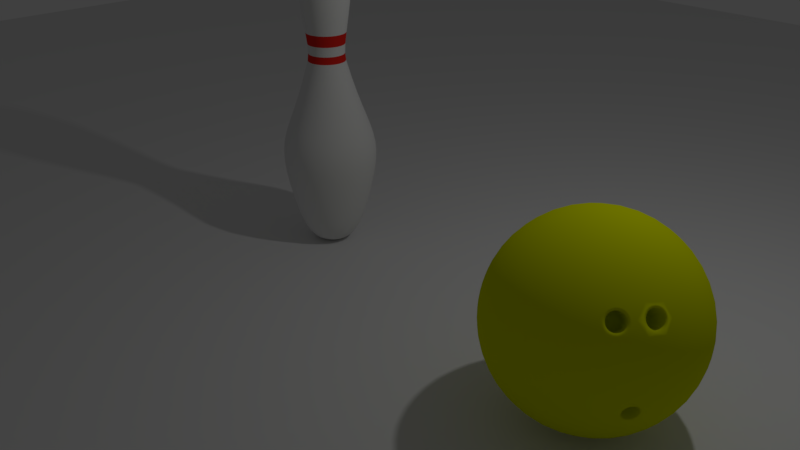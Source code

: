 # Source: Bowling_Alley.blend  (saved by Blender 2.79.0; exported with 4.5.12 LTS)
import bpy
from mathutils import Matrix  # noqa: F401  (used for matrix-valued properties, if any)

bpy.ops.wm.read_factory_settings(use_empty=True)
scene = bpy.context.scene
scene.name = 'Scene'

# ---- collections
col_collection_1 = bpy.data.collections.new('Collection 1'); scene.collection.children.link(col_collection_1)

# ---- materials (node trees are filled in below, after node groups)
mat_pin_001 = bpy.data.materials.new('Pin.001')
mat_pin_001.alpha_threshold = 0.0
mat_pin_001.use_transparent_shadow = False
mat_pin_001.roughness = 0.5
mat_stripe = bpy.data.materials.new('Stripe')
mat_stripe.alpha_threshold = 0.0
mat_stripe.use_transparent_shadow = False
mat_stripe.diffuse_color = (0.8, 0.02366, 0.01574, 1.0)
mat_stripe.roughness = 0.5
mat_bowlingball_001 = bpy.data.materials.new('BowlingBall.001')
mat_bowlingball_001.alpha_threshold = 0.0
mat_bowlingball_001.use_transparent_shadow = False
mat_bowlingball_001.diffuse_color = (0.7281, 0.8, 0.0, 1.0)
mat_bowlingball_001.roughness = 0.5

# ---- material node trees

# ---- world
world_world = bpy.data.worlds.new('World'); scene.world = world_world
world_world.color = (0.05088, 0.05088, 0.05088)
world_world.use_sun_shadow = False
world_world.sun_shadow_jitter_overblur = 0.0
world_world.cycles.sampling_method = 'MANUAL'

# ---- cameras
cam_camera = bpy.data.cameras.new('Camera')
cam_camera.clip_end = 100.0
cam_camera.lens = 35.0
cam_camera.sensor_width = 32.0
cam_camera.sensor_height = 18.0
cam_camera.ortho_scale = 7.314
cam_camera.dof.focus_distance = 0.0
cam_camera.dof.aperture_fstop = 128.0

# ---- lights
light_lamp = bpy.data.lights.new('Lamp', 'POINT')
light_lamp.transmission_factor = 0.0
light_lamp.cutoff_distance = 30.0
light_lamp.energy = 100.0
light_lamp.shadow_buffer_clip_start = 1.001
light_lamp.shadow_soft_size = 0.1
light_lamp.shadow_maximum_resolution = 0.006
light_lamp.use_absolute_resolution = True

# ---- meshes
me_plane = bpy.data.meshes.new('Plane')
me_plane.from_pydata([(-16.0, -16.0, 0.0), (16.0, -16.0, 0.0), (-16.0, 16.0, 0.0), (16.0, 16.0, 0.0)], [], [(0, 1, 3, 2)])
me_plane.use_remesh_preserve_volume = False
me_plane.use_remesh_preserve_attributes = False
me_plane.use_mirror_vertex_groups = False
me_plane.update()
me_cubeziercurve_000 = bpy.data.meshes.new('CUBezierCurve.000')
me_cubeziercurve_000.from_pydata([(9.686e-08, 2.143, -3.874e-07), (0.2198, 2.059, -3.576e-07), (0.2781, 1.963, -3.278e-07), (0.3092, 1.841, -3.278e-07), (0.3187, 1.699, -2.98e-07), (0.3118, 1.544, -2.682e-07), (0.2942, 1.383, -2.682e-07), (0.2712, 1.222, -2.384e-07), (0.2482, 1.069, -2.086e-07), (0.2307, 0.9302, -2.086e-07), (0.2241, 0.8123, -1.788e-07), (0.2339, 0.7221, -1.788e-07), (0.3024, 0.4827, -1.788e-07), (0.3665, 0.2862, -1.788e-07), (0.4248, 0.1246, -1.49e-07), (0.4762, -0.01011, -1.49e-07), (0.5193, -0.1259, -1.49e-07), (0.5529, -0.2308, -1.49e-07), (0.5758, -0.3328, -1.49e-07), (0.5867, -0.44, -1.49e-07), (0.5845, -0.5603, -1.192e-07), (0.5678, -0.7017, -1.192e-07), (0.5354, -0.8723, -1.192e-07), (0.486, -1.08, -1.192e-07), (0.4459, -1.225, -8.941e-08), (0.4061, -1.343, -8.941e-08), (0.3666, -1.438, -5.96e-08), (0.3271, -1.512, -2.98e-08), (0.2876, -1.567, 2.98e-08), (0.2479, -1.606, 5.96e-08), (0.208, -1.633, 8.941e-08), (9.686e-08, -1.657, 2.384e-07), (0.1261, 2.121, 0.0268), (0.215, 2.059, 0.04569), (0.272, 1.963, 0.05781), (0.3025, 1.841, 0.06429), (0.3117, 1.699, 0.06625), (0.305, 1.544, 0.06484), (0.2878, 1.383, 0.06117), (0.2652, 1.222, 0.05638), (0.2427, 1.069, 0.05159), (0.2256, 0.9302, 0.04796), (0.2192, 0.8123, 0.04659), (0.2288, 0.7221, 0.04862), (0.2958, 0.4827, 0.06288), (0.3585, 0.2862, 0.0762), (0.4155, 0.1246, 0.08832), (0.4657, -0.01011, 0.099), (0.5079, -0.1259, 0.108), (0.5408, -0.2308, 0.115), (0.5632, -0.3328, 0.1197), (0.5739, -0.44, 0.122), (0.5717, -0.5603, 0.1215), (0.5554, -0.7017, 0.118), (0.5237, -0.8723, 0.1113), (0.4754, -1.08, 0.1011), (0.4362, -1.225, 0.09271), (0.3973, -1.343, 0.08444), (0.3586, -1.438, 0.07621), (0.3199, -1.512, 0.06801), (0.2813, -1.567, 0.05979), (0.2425, -1.606, 0.05155), (0.2035, -1.633, 0.04325), (0.164, -1.648, 0.03487), (0.1241, -1.656, 0.02638), (0.08352, -1.658, 0.01775), (0.2008, 2.059, 0.08939), (0.254, 1.963, 0.1131), (0.2825, 1.841, 0.1258), (0.2911, 1.699, 0.1296), (0.2849, 1.544, 0.1268), (0.2688, 1.383, 0.1197), (0.2477, 1.222, 0.1103), (0.2267, 1.069, 0.1009), (0.2107, 0.9302, 0.09382), (0.2047, 0.8123, 0.09114), (0.2136, 0.7221, 0.09512), (0.2763, 0.4827, 0.123), (0.3348, 0.2862, 0.1491), (0.3881, 0.1246, 0.1728), (0.435, -0.01011, 0.1937), (0.4744, -0.1259, 0.2112), (0.5051, -0.2308, 0.2249), (0.526, -0.3328, 0.2342), (0.536, -0.44, 0.2387), (0.534, -0.5603, 0.2377), (0.5187, -0.7017, 0.2309), (0.4891, -0.8723, 0.2178), (0.444, -1.08, 0.1977), (0.4074, -1.225, 0.1814), (0.371, -1.343, 0.1652), (0.3349, -1.438, 0.1491), (0.2988, -1.512, 0.133), (0.2627, -1.567, 0.117), (0.2265, -1.606, 0.1008), (0.19, -1.633, 0.08461), (0.1043, 2.121, 0.07576), (0.1778, 2.059, 0.1292), (0.225, 1.963, 0.1634), (0.2502, 1.841, 0.1818), (0.2578, 1.699, 0.1873), (0.2523, 1.544, 0.1833), (0.238, 1.383, 0.1729), (0.2194, 1.222, 0.1594), (0.2008, 1.069, 0.1459), (0.1866, 0.9302, 0.1356), (0.1813, 0.8123, 0.1317), (0.1892, 0.7221, 0.1375), (0.2447, 0.4827, 0.1778), (0.2965, 0.2862, 0.2154), (0.3437, 0.1246, 0.2497), (0.3852, -0.01011, 0.2799), (0.4201, -0.1259, 0.3052), (0.4473, -0.2308, 0.325), (0.4658, -0.3328, 0.3384), (0.4747, -0.44, 0.3449), (0.4729, -0.5603, 0.3436), (0.4593, -0.7017, 0.3337), (0.4331, -0.8723, 0.3147), (0.3932, -1.08, 0.2857), (0.3608, -1.225, 0.2621), (0.3286, -1.343, 0.2387), (0.2966, -1.438, 0.2155), (0.2646, -1.512, 0.1923), (0.2327, -1.567, 0.169), (0.2006, -1.606, 0.1457), (0.1683, -1.633, 0.1223), (0.1357, -1.648, 0.09857), (0.1026, -1.656, 0.07457), (0.1471, 2.059, 0.1633), (0.1861, 1.963, 0.2066), (0.2069, 1.841, 0.2298), (0.2132, 1.699, 0.2368), (0.2087, 1.544, 0.2317), (0.1969, 1.383, 0.2186), (0.1814, 1.222, 0.2015), (0.1661, 1.069, 0.1844), (0.1543, 0.9302, 0.1714), (0.1499, 0.8123, 0.1665), (0.1565, 0.7221, 0.1738), (0.2024, 0.4827, 0.2247), (0.2452, 0.2862, 0.2724), (0.2843, 0.1246, 0.3157), (0.3186, -0.01011, 0.3539), (0.3475, -0.1259, 0.3859), (0.37, -0.2308, 0.4109), (0.3853, -0.3328, 0.4279), (0.3926, -0.44, 0.436), (0.3911, -0.5603, 0.4344), (0.3799, -0.7017, 0.4219), (0.3582, -0.8723, 0.3979), (0.3252, -1.08, 0.3612), (0.2984, -1.225, 0.3314), (0.2718, -1.343, 0.3018), (0.2453, -1.438, 0.2724), (0.2189, -1.512, 0.2431), (0.1924, -1.567, 0.2137), (0.1659, -1.606, 0.1843), (0.1392, -1.633, 0.1546), (0.05713, -1.658, 0.06345), (0.02886, -1.657, 0.03206), (0.06445, 2.121, 0.1116), (0.1099, 2.059, 0.1903), (0.139, 1.963, 0.2408), (0.1546, 1.841, 0.2678), (0.1593, 1.699, 0.276), (0.1559, 1.544, 0.2701), (0.1471, 1.383, 0.2548), (0.1356, 1.222, 0.2348), (0.1241, 1.069, 0.2149), (0.1153, 0.9302, 0.1998), (0.112, 0.8123, 0.1941), (0.1169, 0.7221, 0.2025), (0.1512, 0.4827, 0.2619), (0.1832, 0.2862, 0.3174), (0.2124, 0.1246, 0.3679), (0.2381, -0.01011, 0.4124), (0.2596, -0.1259, 0.4497), (0.2764, -0.2308, 0.4788), (0.2879, -0.3328, 0.4987), (0.2934, -0.44, 0.5081), (0.2922, -0.5603, 0.5062), (0.2839, -0.7017, 0.4917), (0.2677, -0.8723, 0.4637), (0.243, -1.08, 0.4209), (0.223, -1.225, 0.3862), (0.2031, -1.343, 0.3517), (0.1833, -1.438, 0.3175), (0.1635, -1.512, 0.2833), (0.1438, -1.567, 0.2491), (0.124, -1.606, 0.2147), (0.104, -1.633, 0.1802), (0.08385, -1.648, 0.1452), (0.06343, -1.656, 0.1099), (0.06791, 2.059, 0.209), (0.08593, 1.963, 0.2645), (0.09555, 1.841, 0.2941), (0.09847, 1.699, 0.3031), (0.09636, 1.544, 0.2966), (0.09091, 1.383, 0.2798), (0.08379, 1.222, 0.2579), (0.07669, 1.069, 0.236), (0.07128, 0.9302, 0.2194), (0.06924, 0.8123, 0.2131), (0.07227, 0.7221, 0.2224), (0.09346, 0.4827, 0.2876), (0.1133, 0.2862, 0.3486), (0.1313, 0.1246, 0.404), (0.1471, -0.01011, 0.4529), (0.1605, -0.1259, 0.4938), (0.1709, -0.2308, 0.5258), (0.1779, -0.3328, 0.5476), (0.1813, -0.44, 0.558), (0.1806, -0.5603, 0.5559), (0.1755, -0.7017, 0.54), (0.1654, -0.8723, 0.5092), (0.1502, -1.08, 0.4623), (0.1378, -1.225, 0.4241), (0.1255, -1.343, 0.3863), (0.1133, -1.438, 0.3486), (0.1011, -1.512, 0.3111), (0.08887, -1.567, 0.2735), (0.07662, -1.606, 0.2358), (0.06428, -1.633, 0.1978), (0.01347, 2.121, 0.1282), (0.02297, 2.059, 0.2186), (0.02907, 1.963, 0.2765), (0.03232, 1.841, 0.3075), (0.03331, 1.699, 0.3169), (0.0326, 1.544, 0.3101), (0.03075, 1.383, 0.2926), (0.02834, 1.222, 0.2697), (0.02594, 1.069, 0.2468), (0.02411, 0.9302, 0.2294), (0.02342, 0.8123, 0.2228), (0.02445, 0.7221, 0.2326), (0.03161, 0.4827, 0.3008), (0.03831, 0.2862, 0.3645), (0.04441, 0.1246, 0.4225), (0.04977, -0.01011, 0.4735), (0.05428, -0.1259, 0.5164), (0.05779, -0.2308, 0.5499), (0.06019, -0.3328, 0.5726), (0.06133, -0.44, 0.5835), (0.0611, -0.5603, 0.5813), (0.05935, -0.7017, 0.5647), (0.05596, -0.8723, 0.5324), (0.05081, -1.08, 0.4834), (0.04661, -1.225, 0.4435), (0.04245, -1.343, 0.4039), (0.03832, -1.438, 0.3646), (0.03419, -1.512, 0.3253), (0.03006, -1.567, 0.286), (0.02592, -1.606, 0.2466), (0.02174, -1.633, 0.2069), (0.01753, -1.648, 0.1668), (0.01326, -1.656, 0.1262), (0.008925, -1.658, 0.08491), (-0.02297, 2.059, 0.2186), (-0.02907, 1.963, 0.2765), (-0.03232, 1.841, 0.3075), (-0.03331, 1.699, 0.3169), (-0.0326, 1.544, 0.3101), (-0.03075, 1.383, 0.2926), (-0.02834, 1.222, 0.2697), (-0.02594, 1.069, 0.2468), (-0.02411, 0.9302, 0.2294), (-0.02342, 0.8123, 0.2228), (-0.02445, 0.7221, 0.2326), (-0.03161, 0.4827, 0.3008), (-0.03831, 0.2862, 0.3645), (-0.04441, 0.1246, 0.4225), (-0.04977, -0.01011, 0.4735), (-0.05428, -0.1259, 0.5164), (-0.05779, -0.2308, 0.5499), (-0.06019, -0.3328, 0.5726), (-0.06133, -0.44, 0.5835), (-0.0611, -0.5603, 0.5813), (-0.05935, -0.7017, 0.5647), (-0.05596, -0.8723, 0.5324), (-0.05081, -1.08, 0.4834), (-0.04661, -1.225, 0.4435), (-0.04245, -1.343, 0.4039), (-0.03832, -1.438, 0.3646), (-0.03419, -1.512, 0.3253), (-0.03006, -1.567, 0.286), (-0.02592, -1.606, 0.2466), (-0.02174, -1.633, 0.2069), (-0.03983, 2.121, 0.1226), (-0.06791, 2.059, 0.209), (-0.08593, 1.963, 0.2645), (-0.09555, 1.841, 0.2941), (-0.09847, 1.699, 0.3031), (-0.09636, 1.544, 0.2966), (-0.09091, 1.383, 0.2798), (-0.08379, 1.222, 0.2579), (-0.07669, 1.069, 0.236), (-0.07128, 0.9302, 0.2194), (-0.06924, 0.8123, 0.2131), (-0.07227, 0.7221, 0.2224), (-0.09346, 0.4827, 0.2876), (-0.1133, 0.2862, 0.3486), (-0.1313, 0.1246, 0.404), (-0.1471, -0.01011, 0.4529), (-0.1605, -0.1259, 0.4938), (-0.1709, -0.2308, 0.5258), (-0.1779, -0.3328, 0.5476), (-0.1813, -0.44, 0.558), (-0.1806, -0.5603, 0.5559), (-0.1755, -0.7017, 0.54), (-0.1654, -0.8723, 0.5092), (-0.1502, -1.08, 0.4623), (-0.1378, -1.225, 0.4241), (-0.1255, -1.343, 0.3863), (-0.1133, -1.438, 0.3486), (-0.1011, -1.512, 0.3111), (-0.08887, -1.567, 0.2735), (-0.07662, -1.606, 0.2358), (-0.06428, -1.633, 0.1978), (-0.05182, -1.648, 0.1595), (-0.0392, -1.656, 0.1207), (-0.01333, -1.657, 0.04102), (-0.1099, 2.059, 0.1903), (-0.139, 1.963, 0.2408), (-0.1546, 1.841, 0.2678), (-0.1593, 1.699, 0.276), (-0.1559, 1.544, 0.2701), (-0.1471, 1.383, 0.2548), (-0.1356, 1.222, 0.2348), (-0.1241, 1.069, 0.2149), (-0.1153, 0.9302, 0.1998), (-0.112, 0.8123, 0.1941), (-0.1169, 0.7221, 0.2025), (-0.1512, 0.4827, 0.2619), (-0.1832, 0.2862, 0.3174), (-0.2124, 0.1246, 0.3679), (-0.2381, -0.01011, 0.4124), (-0.2596, -0.1259, 0.4497), (-0.2764, -0.2308, 0.4788), (-0.2879, -0.3328, 0.4987), (-0.2934, -0.44, 0.5081), (-0.2922, -0.5603, 0.5062), (-0.2839, -0.7017, 0.4917), (-0.2677, -0.8723, 0.4637), (-0.243, -1.08, 0.4209), (-0.223, -1.225, 0.3862), (-0.2031, -1.343, 0.3517), (-0.1833, -1.438, 0.3175), (-0.1635, -1.512, 0.2833), (-0.1438, -1.567, 0.2491), (-0.124, -1.606, 0.2147), (-0.104, -1.633, 0.1802), (-0.04269, -1.658, 0.07394), (-0.08625, 2.121, 0.09579), (-0.1471, 2.059, 0.1633), (-0.1861, 1.963, 0.2066), (-0.2069, 1.841, 0.2298), (-0.2132, 1.699, 0.2368), (-0.2087, 1.544, 0.2317), (-0.1969, 1.383, 0.2186), (-0.1814, 1.222, 0.2015), (-0.1661, 1.069, 0.1844), (-0.1543, 0.9302, 0.1714), (-0.1499, 0.8123, 0.1665), (-0.1565, 0.7221, 0.1738), (-0.2024, 0.4827, 0.2247), (-0.2452, 0.2862, 0.2724), (-0.2843, 0.1246, 0.3157), (-0.3186, -0.01011, 0.3539), (-0.3475, -0.1259, 0.3859), (-0.37, -0.2308, 0.4109), (-0.3853, -0.3328, 0.4279), (-0.3926, -0.44, 0.436), (-0.3911, -0.5603, 0.4344), (-0.3799, -0.7017, 0.4219), (-0.3582, -0.8723, 0.3979), (-0.3252, -1.08, 0.3612), (-0.2984, -1.225, 0.3314), (-0.2718, -1.343, 0.3018), (-0.2453, -1.438, 0.2724), (-0.2189, -1.512, 0.2431), (-0.1924, -1.567, 0.2137), (-0.1659, -1.606, 0.1843), (-0.1392, -1.633, 0.1546), (-0.1122, -1.648, 0.1246), (-0.08489, -1.656, 0.09428), (-0.1778, 2.059, 0.1292), (-0.225, 1.963, 0.1634), (-0.2502, 1.841, 0.1818), (-0.2578, 1.699, 0.1873), (-0.2523, 1.544, 0.1833), (-0.238, 1.383, 0.1729), (-0.2194, 1.222, 0.1594), (-0.2008, 1.069, 0.1459), (-0.1866, 0.9302, 0.1356), (-0.1813, 0.8123, 0.1317), (-0.1892, 0.7221, 0.1375), (-0.2447, 0.4827, 0.1778), (-0.2965, 0.2862, 0.2154), (-0.3437, 0.1246, 0.2497), (-0.3852, -0.01011, 0.2799), (-0.4201, -0.1259, 0.3052), (-0.4473, -0.2308, 0.325), (-0.4658, -0.3328, 0.3384), (-0.4747, -0.44, 0.3449), (-0.4729, -0.5603, 0.3436), (-0.4593, -0.7017, 0.3337), (-0.4331, -0.8723, 0.3147), (-0.3932, -1.08, 0.2857), (-0.3608, -1.225, 0.2621), (-0.3286, -1.343, 0.2387), (-0.2966, -1.438, 0.2155), (-0.2646, -1.512, 0.1923), (-0.2327, -1.567, 0.169), (-0.2006, -1.606, 0.1457), (-0.1683, -1.633, 0.1223), (-0.1178, 2.121, 0.05243), (-0.2008, 2.059, 0.08939), (-0.254, 1.963, 0.1131), (-0.2825, 1.841, 0.1258), (-0.2911, 1.699, 0.1296), (-0.2849, 1.544, 0.1268), (-0.2688, 1.383, 0.1197), (-0.2477, 1.222, 0.1103), (-0.2267, 1.069, 0.1009), (-0.2107, 0.9302, 0.09382), (-0.2047, 0.8123, 0.09114), (-0.2136, 0.7221, 0.09512), (-0.2763, 0.4827, 0.123), (-0.3348, 0.2862, 0.1491), (-0.3881, 0.1246, 0.1728), (-0.435, -0.01011, 0.1937), (-0.4744, -0.1259, 0.2112), (-0.5051, -0.2308, 0.2249), (-0.526, -0.3328, 0.2342), (-0.536, -0.44, 0.2387), (-0.534, -0.5603, 0.2377), (-0.5187, -0.7017, 0.2309), (-0.4891, -0.8723, 0.2178), (-0.444, -1.08, 0.1977), (-0.4074, -1.225, 0.1814), (-0.371, -1.343, 0.1652), (-0.3349, -1.438, 0.1491), (-0.2988, -1.512, 0.133), (-0.2627, -1.567, 0.117), (-0.2265, -1.606, 0.1008), (-0.19, -1.633, 0.08461), (-0.1532, -1.648, 0.06821), (-0.1159, -1.656, 0.0516), (-0.078, -1.658, 0.03473), (-0.215, 2.059, 0.04569), (-0.272, 1.963, 0.05781), (-0.3025, 1.841, 0.06429), (-0.3117, 1.699, 0.06625), (-0.305, 1.544, 0.06484), (-0.2878, 1.383, 0.06117), (-0.2652, 1.222, 0.05638), (-0.2427, 1.069, 0.05159), (-0.2256, 0.9302, 0.04796), (-0.2192, 0.8123, 0.04659), (-0.2288, 0.7221, 0.04862), (-0.2958, 0.4827, 0.06288), (-0.3585, 0.2862, 0.0762), (-0.4155, 0.1246, 0.08833), (-0.4657, -0.01011, 0.099), (-0.5079, -0.1259, 0.108), (-0.5408, -0.2308, 0.115), (-0.5632, -0.3328, 0.1197), (-0.5739, -0.44, 0.122), (-0.5717, -0.5603, 0.1215), (-0.5554, -0.7017, 0.118), (-0.5237, -0.8723, 0.1113), (-0.4754, -1.08, 0.1011), (-0.4362, -1.225, 0.09271), (-0.3973, -1.343, 0.08444), (-0.3586, -1.438, 0.07621), (-0.3199, -1.512, 0.06801), (-0.2813, -1.567, 0.05979), (-0.2425, -1.606, 0.05155), (-0.2035, -1.633, 0.04325), (-0.04219, -1.657, 0.008969), (-0.1289, 2.121, -4.172e-07), (-0.2198, 2.059, -3.576e-07), (-0.2781, 1.963, -3.576e-07), (-0.3092, 1.841, -4.172e-07), (-0.3187, 1.699, -3.576e-07), (-0.3118, 1.544, -4.47e-07), (-0.2942, 1.383, -2.98e-07), (-0.2712, 1.222, -2.384e-07), (-0.2482, 1.069, -2.086e-07), (-0.2307, 0.9302, -2.384e-07), (-0.2241, 0.8123, -2.086e-07), (-0.2339, 0.7221, -2.086e-07), (-0.3024, 0.4827, -5.96e-08), (-0.3665, 0.2862, -2.98e-08), (-0.4248, 0.1246, -2.98e-08), (-0.4762, -0.01011, 5.96e-08), (-0.5193, -0.1259, 5.96e-08), (-0.5529, -0.2308, 5.96e-08), (-0.5758, -0.3328, 2.384e-07), (-0.5867, -0.44, 2.98e-07), (-0.5845, -0.5603, 2.682e-07), (-0.5678, -0.7017, 2.98e-07), (-0.5354, -0.8723, 3.278e-07), (-0.486, -1.08, 3.874e-07), (-0.4459, -1.225, 3.874e-07), (-0.4061, -1.343, 3.874e-07), (-0.3666, -1.438, 4.47e-07), (-0.3271, -1.512, 3.874e-07), (-0.2876, -1.567, 4.172e-07), (-0.2479, -1.606, 3.874e-07), (-0.208, -1.633, 3.576e-07), (-0.1677, -1.648, 2.98e-07), (-0.1269, -1.656, 2.682e-07), (-0.215, 2.059, -0.04569), (-0.272, 1.963, -0.05781), (-0.3025, 1.841, -0.06429), (-0.3117, 1.699, -0.06625), (-0.305, 1.544, -0.06484), (-0.2878, 1.383, -0.06117), (-0.2652, 1.222, -0.05638), (-0.2427, 1.069, -0.0516), (-0.2256, 0.9302, -0.04796), (-0.2192, 0.8123, -0.04659), (-0.2288, 0.7221, -0.04862), (-0.2958, 0.4827, -0.06288), (-0.3585, 0.2862, -0.0762), (-0.4155, 0.1246, -0.08833), (-0.4658, -0.01011, -0.099), (-0.5079, -0.1259, -0.108), (-0.5408, -0.2308, -0.115), (-0.5632, -0.3328, -0.1197), (-0.5739, -0.44, -0.122), (-0.5717, -0.5603, -0.1215), (-0.5554, -0.7017, -0.118), (-0.5237, -0.8723, -0.1113), (-0.4754, -1.08, -0.1011), (-0.4362, -1.225, -0.09271), (-0.3973, -1.343, -0.08444), (-0.3586, -1.438, -0.07621), (-0.3199, -1.512, -0.06801), (-0.2813, -1.567, -0.05979), (-0.2425, -1.606, -0.05155), (-0.2035, -1.633, -0.04325), (-0.08352, -1.658, -0.01775), (-0.1178, 2.121, -0.05243), (-0.2008, 2.059, -0.08939), (-0.254, 1.963, -0.1131), (-0.2825, 1.841, -0.1258), (-0.2911, 1.699, -0.1296), (-0.2849, 1.544, -0.1268), (-0.2688, 1.383, -0.1197), (-0.2477, 1.222, -0.1103), (-0.2267, 1.069, -0.1009), (-0.2107, 0.9302, -0.09382), (-0.2047, 0.8123, -0.09114), (-0.2136, 0.7221, -0.09512), (-0.2763, 0.4827, -0.123), (-0.3348, 0.2862, -0.1491), (-0.3881, 0.1246, -0.1728), (-0.435, -0.01011, -0.1937), (-0.4744, -0.1259, -0.2112), (-0.5051, -0.2308, -0.2249), (-0.526, -0.3328, -0.2342), (-0.536, -0.44, -0.2387), (-0.534, -0.5603, -0.2377), (-0.5187, -0.7017, -0.2309), (-0.4891, -0.8723, -0.2178), (-0.444, -1.08, -0.1977), (-0.4074, -1.225, -0.1814), (-0.371, -1.343, -0.1652), (-0.3349, -1.438, -0.1491), (-0.2988, -1.512, -0.133), (-0.2627, -1.567, -0.117), (-0.2265, -1.606, -0.1008), (-0.19, -1.633, -0.08461), (-0.1532, -1.648, -0.06821), (-0.1159, -1.656, -0.0516), (-0.1778, 2.059, -0.1292), (-0.225, 1.963, -0.1634), (-0.2502, 1.841, -0.1818), (-0.2578, 1.699, -0.1873), (-0.2523, 1.544, -0.1833), (-0.238, 1.383, -0.1729), (-0.2194, 1.222, -0.1594), (-0.2008, 1.069, -0.1459), (-0.1866, 0.9302, -0.1356), (-0.1813, 0.8123, -0.1317), (-0.1892, 0.7221, -0.1375), (-0.2447, 0.4827, -0.1778), (-0.2965, 0.2862, -0.2154), (-0.3437, 0.1246, -0.2497), (-0.3852, -0.01011, -0.2799), (-0.4201, -0.1259, -0.3052), (-0.4473, -0.2308, -0.325), (-0.4658, -0.3328, -0.3384), (-0.4747, -0.44, -0.3449), (-0.4729, -0.5603, -0.3436), (-0.4593, -0.7017, -0.3337), (-0.4331, -0.8723, -0.3147), (-0.3932, -1.08, -0.2857), (-0.3608, -1.225, -0.2621), (-0.3286, -1.343, -0.2387), (-0.2966, -1.438, -0.2155), (-0.2646, -1.512, -0.1923), (-0.2327, -1.567, -0.169), (-0.2006, -1.606, -0.1457), (-0.1683, -1.633, -0.1223), (-0.08625, 2.121, -0.09579), (-0.1471, 2.059, -0.1633), (-0.1861, 1.963, -0.2066), (-0.2069, 1.841, -0.2298), (-0.2132, 1.699, -0.2368), (-0.2087, 1.544, -0.2317), (-0.1969, 1.383, -0.2186), (-0.1814, 1.222, -0.2015), (-0.1661, 1.069, -0.1844), (-0.1543, 0.9302, -0.1714), (-0.1499, 0.8123, -0.1665), (-0.1565, 0.7221, -0.1738), (-0.2024, 0.4827, -0.2247), (-0.2452, 0.2862, -0.2724), (-0.2843, 0.1246, -0.3157), (-0.3186, -0.01011, -0.3539), (-0.3475, -0.1259, -0.3859), (-0.37, -0.2308, -0.4109), (-0.3853, -0.3328, -0.4279), (-0.3926, -0.44, -0.436), (-0.3911, -0.5603, -0.4344), (-0.3799, -0.7017, -0.4219), (-0.3582, -0.8723, -0.3979), (-0.3252, -1.08, -0.3612), (-0.2984, -1.225, -0.3314), (-0.2718, -1.343, -0.3018), (-0.2453, -1.438, -0.2724), (-0.2189, -1.512, -0.2431), (-0.1924, -1.567, -0.2137), (-0.1659, -1.606, -0.1843), (-0.1392, -1.633, -0.1546), (-0.1122, -1.648, -0.1246), (-0.08489, -1.656, -0.09428), (-0.05713, -1.658, -0.06345), (-0.02886, -1.657, -0.03206), (-0.1099, 2.059, -0.1903), (-0.139, 1.963, -0.2408), (-0.1546, 1.841, -0.2678), (-0.1593, 1.699, -0.276), (-0.1559, 1.544, -0.2701), (-0.1471, 1.383, -0.2548), (-0.1356, 1.222, -0.2348), (-0.1241, 1.069, -0.2149), (-0.1153, 0.9302, -0.1998), (-0.112, 0.8123, -0.1941), (-0.1169, 0.7221, -0.2025), (-0.1512, 0.4827, -0.2619), (-0.1832, 0.2862, -0.3174), (-0.2124, 0.1246, -0.3679), (-0.2381, -0.01011, -0.4124), (-0.2596, -0.1259, -0.4497), (-0.2764, -0.2308, -0.4788), (-0.2879, -0.3328, -0.4987), (-0.2934, -0.44, -0.5081), (-0.2922, -0.5603, -0.5062), (-0.2839, -0.7017, -0.4917), (-0.2677, -0.8723, -0.4637), (-0.243, -1.08, -0.4209), (-0.223, -1.225, -0.3862), (-0.2031, -1.343, -0.3517), (-0.1833, -1.438, -0.3175), (-0.1635, -1.512, -0.2833), (-0.1438, -1.567, -0.2491), (-0.124, -1.606, -0.2147), (-0.104, -1.633, -0.1802), (-0.03983, 2.121, -0.1226), (-0.06791, 2.059, -0.209), (-0.08593, 1.963, -0.2645), (-0.09555, 1.841, -0.2941), (-0.09847, 1.699, -0.3031), (-0.09636, 1.544, -0.2966), (-0.09091, 1.383, -0.2798), (-0.08379, 1.222, -0.2579), (-0.07669, 1.069, -0.236), (-0.07128, 0.9302, -0.2194), (-0.06924, 0.8123, -0.2131), (-0.07227, 0.7221, -0.2224), (-0.09346, 0.4827, -0.2876), (-0.1133, 0.2862, -0.3486), (-0.1313, 0.1246, -0.404), (-0.1471, -0.01011, -0.4529), (-0.1605, -0.1259, -0.4938), (-0.1709, -0.2308, -0.5258), (-0.1779, -0.3328, -0.5476), (-0.1813, -0.44, -0.558), (-0.1806, -0.5603, -0.5559), (-0.1755, -0.7017, -0.54), (-0.1654, -0.8723, -0.5092), (-0.1502, -1.08, -0.4623), (-0.1378, -1.225, -0.4241), (-0.1255, -1.343, -0.3863), (-0.1133, -1.438, -0.3486), (-0.1011, -1.512, -0.3111), (-0.08887, -1.567, -0.2735), (-0.07662, -1.606, -0.2358), (-0.06428, -1.633, -0.1978), (-0.05182, -1.648, -0.1595), (-0.0392, -1.656, -0.1207), (-0.02297, 2.059, -0.2186), (-0.02907, 1.963, -0.2765), (-0.03232, 1.841, -0.3075), (-0.03331, 1.699, -0.3169), (-0.0326, 1.544, -0.3101), (-0.03075, 1.383, -0.2926), (-0.02834, 1.222, -0.2697), (-0.02594, 1.069, -0.2468), (-0.02411, 0.9302, -0.2294), (-0.02342, 0.8123, -0.2228), (-0.02445, 0.7221, -0.2326), (-0.03161, 0.4827, -0.3008), (-0.03831, 0.2862, -0.3645), (-0.04441, 0.1246, -0.4225), (-0.04977, -0.01011, -0.4735), (-0.05428, -0.1259, -0.5164), (-0.05779, -0.2308, -0.5499), (-0.06019, -0.3328, -0.5726), (-0.06133, -0.44, -0.5835), (-0.0611, -0.5603, -0.5813), (-0.05935, -0.7017, -0.5647), (-0.05596, -0.8723, -0.5324), (-0.05081, -1.08, -0.4834), (-0.04661, -1.225, -0.4435), (-0.04245, -1.343, -0.4039), (-0.03832, -1.438, -0.3646), (-0.03419, -1.512, -0.3253), (-0.03006, -1.567, -0.286), (-0.02592, -1.606, -0.2466), (-0.02174, -1.633, -0.2069), (-0.008925, -1.658, -0.08491), (0.01347, 2.121, -0.1282), (0.02297, 2.059, -0.2186), (0.02907, 1.963, -0.2765), (0.03232, 1.841, -0.3075), (0.03331, 1.699, -0.3169), (0.0326, 1.544, -0.3101), (0.03075, 1.383, -0.2926), (0.02834, 1.222, -0.2697), (0.02594, 1.069, -0.2468), (0.02411, 0.9302, -0.2294), (0.02342, 0.8123, -0.2228), (0.02445, 0.7221, -0.2326), (0.03161, 0.4827, -0.3008), (0.03831, 0.2862, -0.3645), (0.04441, 0.1246, -0.4225), (0.04977, -0.01011, -0.4735), (0.05428, -0.1259, -0.5164), (0.05779, -0.2308, -0.5499), (0.06019, -0.3328, -0.5726), (0.06133, -0.44, -0.5835), (0.0611, -0.5603, -0.5813), (0.05935, -0.7017, -0.5647), (0.05596, -0.8723, -0.5324), (0.05081, -1.08, -0.4834), (0.04661, -1.225, -0.4435), (0.04245, -1.343, -0.4039), (0.03832, -1.438, -0.3646), (0.03419, -1.512, -0.3253), (0.03006, -1.567, -0.286), (0.02592, -1.606, -0.2466), (0.02174, -1.633, -0.2069), (0.01753, -1.648, -0.1668), (0.01326, -1.656, -0.1262), (0.06791, 2.059, -0.209), (0.08593, 1.963, -0.2645), (0.09555, 1.841, -0.2941), (0.09847, 1.699, -0.3031), (0.09636, 1.544, -0.2966), (0.09091, 1.383, -0.2798), (0.08379, 1.222, -0.2579), (0.07669, 1.069, -0.236), (0.07128, 0.9302, -0.2194), (0.06924, 0.8123, -0.2131), (0.07227, 0.7221, -0.2224), (0.09346, 0.4827, -0.2876), (0.1133, 0.2862, -0.3486), (0.1313, 0.1246, -0.404), (0.1471, -0.01011, -0.4529), (0.1605, -0.1259, -0.4938), (0.1709, -0.2308, -0.5258), (0.1779, -0.3328, -0.5476), (0.1813, -0.44, -0.558), (0.1806, -0.5603, -0.5559), (0.1755, -0.7017, -0.54), (0.1654, -0.8723, -0.5092), (0.1502, -1.08, -0.4623), (0.1378, -1.225, -0.4241), (0.1255, -1.343, -0.3863), (0.1133, -1.438, -0.3486), (0.1011, -1.512, -0.3111), (0.08887, -1.567, -0.2735), (0.07662, -1.606, -0.2358), (0.06428, -1.633, -0.1978), (0.01333, -1.657, -0.04102), (0.06445, 2.121, -0.1116), (0.1099, 2.059, -0.1903), (0.139, 1.963, -0.2408), (0.1546, 1.841, -0.2678), (0.1593, 1.699, -0.276), (0.1559, 1.544, -0.2701), (0.1471, 1.383, -0.2548), (0.1356, 1.222, -0.2348), (0.1241, 1.069, -0.2149), (0.1153, 0.9302, -0.1998), (0.112, 0.8123, -0.1941), (0.1169, 0.7221, -0.2025), (0.1512, 0.4827, -0.2619), (0.1832, 0.2862, -0.3174), (0.2124, 0.1246, -0.3679), (0.2381, -0.01011, -0.4124), (0.2596, -0.1259, -0.4497), (0.2764, -0.2308, -0.4788), (0.2879, -0.3328, -0.4987), (0.2934, -0.44, -0.5081), (0.2922, -0.5603, -0.5062), (0.2839, -0.7017, -0.4917), (0.2677, -0.8723, -0.4637), (0.243, -1.08, -0.4209), (0.223, -1.225, -0.3862), (0.2031, -1.343, -0.3517), (0.1833, -1.438, -0.3175), (0.1635, -1.512, -0.2833), (0.1438, -1.567, -0.2491), (0.124, -1.606, -0.2147), (0.104, -1.633, -0.1802), (0.08385, -1.648, -0.1452), (0.06343, -1.656, -0.1099), (0.04269, -1.658, -0.07394), (0.1471, 2.059, -0.1633), (0.1861, 1.963, -0.2066), (0.2069, 1.841, -0.2298), (0.2132, 1.699, -0.2368), (0.2087, 1.544, -0.2317), (0.1969, 1.383, -0.2186), (0.1814, 1.222, -0.2015), (0.1661, 1.069, -0.1844), (0.1543, 0.9302, -0.1714), (0.1499, 0.8123, -0.1665), (0.1565, 0.7221, -0.1738), (0.2024, 0.4827, -0.2247), (0.2452, 0.2862, -0.2724), (0.2843, 0.1246, -0.3157), (0.3186, -0.01011, -0.3539), (0.3475, -0.1259, -0.3859), (0.37, -0.2308, -0.4109), (0.3853, -0.3328, -0.4279), (0.3926, -0.44, -0.436), (0.3911, -0.5603, -0.4344), (0.3799, -0.7017, -0.4219), (0.3582, -0.8723, -0.3979), (0.3252, -1.08, -0.3612), (0.2984, -1.225, -0.3314), (0.2718, -1.343, -0.3018), (0.2453, -1.438, -0.2724), (0.2189, -1.512, -0.2431), (0.1924, -1.567, -0.2137), (0.1659, -1.606, -0.1843), (0.1392, -1.633, -0.1546), (0.1043, 2.121, -0.07577), (0.1778, 2.059, -0.1292), (0.225, 1.963, -0.1634), (0.2502, 1.841, -0.1818), (0.2578, 1.699, -0.1873), (0.2523, 1.544, -0.1833), (0.238, 1.383, -0.1729), (0.2194, 1.222, -0.1594), (0.2008, 1.069, -0.1459), (0.1866, 0.9302, -0.1356), (0.1813, 0.8123, -0.1317), (0.1892, 0.7221, -0.1375), (0.2447, 0.4827, -0.1778), (0.2965, 0.2862, -0.2154), (0.3437, 0.1246, -0.2497), (0.3852, -0.01011, -0.2799), (0.4201, -0.1259, -0.3052), (0.4473, -0.2308, -0.325), (0.4658, -0.3328, -0.3384), (0.4747, -0.44, -0.3449), (0.4729, -0.5603, -0.3436), (0.4593, -0.7017, -0.3337), (0.4331, -0.8723, -0.3147), (0.3932, -1.08, -0.2857), (0.3608, -1.225, -0.2621), (0.3286, -1.343, -0.2387), (0.2966, -1.438, -0.2155), (0.2646, -1.512, -0.1923), (0.2327, -1.567, -0.169), (0.2006, -1.606, -0.1457), (0.1683, -1.633, -0.1223), (0.1357, -1.648, -0.09857), (0.1026, -1.656, -0.07457), (0.2008, 2.059, -0.08939), (0.254, 1.963, -0.1131), (0.2825, 1.841, -0.1258), (0.2911, 1.699, -0.1296), (0.2849, 1.544, -0.1268), (0.2688, 1.383, -0.1197), (0.2477, 1.222, -0.1103), (0.2267, 1.069, -0.1009), (0.2107, 0.9302, -0.09382), (0.2047, 0.8123, -0.09114), (0.2136, 0.7221, -0.09512), (0.2763, 0.4827, -0.123), (0.3348, 0.2862, -0.1491), (0.3881, 0.1246, -0.1728), (0.435, -0.01011, -0.1937), (0.4744, -0.1259, -0.2112), (0.5051, -0.2308, -0.2249), (0.526, -0.3328, -0.2342), (0.536, -0.44, -0.2387), (0.534, -0.5603, -0.2377), (0.5187, -0.7017, -0.2309), (0.4891, -0.8723, -0.2178), (0.444, -1.08, -0.1977), (0.4074, -1.225, -0.1814), (0.371, -1.343, -0.1652), (0.3349, -1.438, -0.1491), (0.2988, -1.512, -0.133), (0.2627, -1.567, -0.117), (0.2265, -1.606, -0.1008), (0.19, -1.633, -0.08461), (0.078, -1.658, -0.03473), (0.1261, 2.121, -0.0268), (0.215, 2.059, -0.04569), (0.272, 1.963, -0.05781), (0.3025, 1.841, -0.06429), (0.3117, 1.699, -0.06625), (0.305, 1.544, -0.06484), (0.2878, 1.383, -0.06117), (0.2652, 1.222, -0.05638), (0.2427, 1.069, -0.0516), (0.2256, 0.9302, -0.04796), (0.2192, 0.8123, -0.04659), (0.2288, 0.7221, -0.04862), (0.2958, 0.4827, -0.06288), (0.3585, 0.2862, -0.0762), (0.4155, 0.1246, -0.08833), (0.4658, -0.01011, -0.099), (0.5079, -0.1259, -0.108), (0.5408, -0.2308, -0.115), (0.5632, -0.3328, -0.1197), (0.5739, -0.44, -0.122), (0.5717, -0.5603, -0.1215), (0.5554, -0.7017, -0.118), (0.5237, -0.8723, -0.1113), (0.4754, -1.08, -0.1011), (0.4362, -1.225, -0.09271), (0.3973, -1.343, -0.08444), (0.3586, -1.438, -0.07621), (0.3199, -1.512, -0.06801), (0.2813, -1.567, -0.05979), (0.2425, -1.606, -0.05155), (0.2035, -1.633, -0.04325), (0.164, -1.648, -0.03487), (0.1241, -1.656, -0.02638), (0.04219, -1.657, -0.008968)], [], [(19, 51, 52, 20), (6, 38, 39, 7), (928, 65, 962), (20, 52, 53, 21), (7, 39, 40, 8), (21, 53, 54, 22), (8, 40, 41, 9), (22, 54, 55, 23), (9, 41, 42, 10), (23, 55, 56, 24), (10, 42, 43, 11), (24, 56, 57, 25), (11, 43, 44, 12), (25, 57, 58, 26), (12, 44, 45, 13), (0, 32, 929), (26, 58, 59, 27), (13, 45, 46, 14), (929, 32, 33, 1), (27, 59, 60, 28), (14, 46, 47, 15), (1, 33, 34, 2), (28, 60, 61, 29), (15, 47, 48, 16), (2, 34, 35, 3), (29, 61, 62, 30), (16, 48, 49, 17), (3, 35, 36, 4), (30, 62, 63, 960), (17, 49, 50, 18), (4, 36, 37, 5), (960, 63, 64, 961), (18, 50, 51, 19), (5, 37, 38, 6), (961, 64, 65, 928), (42, 75, 76, 43), (56, 89, 90, 57), (43, 76, 77, 44), (57, 90, 91, 58), (44, 77, 78, 45), (58, 91, 92, 59), (45, 78, 79, 46), (32, 66, 33), (59, 92, 93, 60), (46, 79, 80, 47), (33, 66, 67, 34), (60, 93, 94, 61), (47, 80, 81, 48), (34, 67, 68, 35), (61, 94, 95, 62), (48, 81, 82, 49), (35, 68, 69, 36), (62, 95, 63), (49, 82, 83, 50), (36, 69, 70, 37), (50, 83, 84, 51), (37, 70, 71, 38), (51, 84, 85, 52), (38, 71, 72, 39), (52, 85, 86, 53), (39, 72, 73, 40), (53, 86, 87, 54), (40, 73, 74, 41), (54, 87, 88, 55), (41, 74, 75, 42), (55, 88, 89, 56), (69, 100, 101, 70), (63, 127, 128, 64), (83, 114, 115, 84), (70, 101, 102, 71), (64, 128, 65), (84, 115, 116, 85), (71, 102, 103, 72), (85, 116, 117, 86), (72, 103, 104, 73), (86, 117, 118, 87), (73, 104, 105, 74), (87, 118, 119, 88), (74, 105, 106, 75), (88, 119, 120, 89), (75, 106, 107, 76), (89, 120, 121, 90), (76, 107, 108, 77), (90, 121, 122, 91), (77, 108, 109, 78), (0, 96, 32), (91, 122, 123, 92), (78, 109, 110, 79), (32, 96, 97, 66), (92, 123, 124, 93), (79, 110, 111, 80), (66, 97, 98, 67), (93, 124, 125, 94), (80, 111, 112, 81), (67, 98, 99, 68), (94, 125, 126, 95), (81, 112, 113, 82), (68, 99, 100, 69), (95, 126, 127, 63), (82, 113, 114, 83), (121, 153, 154, 122), (108, 140, 141, 109), (0, 161, 96), (122, 154, 155, 123), (109, 141, 142, 110), (96, 161, 129, 97), (123, 155, 156, 124), (110, 142, 143, 111), (97, 129, 130, 98), (124, 156, 157, 125), (111, 143, 144, 112), (98, 130, 131, 99), (125, 157, 158, 126), (112, 144, 145, 113), (99, 131, 132, 100), (126, 158, 192, 127), (113, 145, 146, 114), (100, 132, 133, 101), (127, 192, 193, 128), (114, 146, 147, 115), (101, 133, 134, 102), (128, 193, 159, 65), (115, 147, 148, 116), (102, 134, 135, 103), (65, 159, 160, 962), (116, 148, 149, 117), (103, 135, 136, 104), (962, 160, 31), (117, 149, 150, 118), (104, 136, 137, 105), (118, 150, 151, 119), (105, 137, 138, 106), (119, 151, 152, 120), (106, 138, 139, 107), (120, 152, 153, 121), (107, 139, 140, 108), (193, 257, 159), (147, 180, 181, 148), (134, 167, 168, 135), (159, 257, 321, 160), (148, 181, 182, 149), (135, 168, 169, 136), (160, 321, 31), (149, 182, 183, 150), (136, 169, 170, 137), (150, 183, 184, 151), (137, 170, 171, 138), (151, 184, 185, 152), (138, 171, 172, 139), (152, 185, 186, 153), (139, 172, 173, 140), (153, 186, 187, 154), (140, 173, 174, 141), (154, 187, 188, 155), (141, 174, 175, 142), (161, 162, 129), (155, 188, 189, 156), (142, 175, 176, 143), (129, 162, 163, 130), (156, 189, 190, 157), (143, 176, 177, 144), (130, 163, 164, 131), (157, 190, 191, 158), (144, 177, 178, 145), (131, 164, 165, 132), (158, 191, 192), (145, 178, 179, 146), (132, 165, 166, 133), (146, 179, 180, 147), (133, 166, 167, 134), (187, 219, 220, 188), (174, 206, 207, 175), (161, 224, 194, 162), (188, 220, 221, 189), (175, 207, 208, 176), (162, 194, 195, 163), (189, 221, 222, 190), (176, 208, 209, 177), (163, 195, 196, 164), (190, 222, 223, 191), (177, 209, 210, 178), (164, 196, 197, 165), (191, 223, 255, 192), (178, 210, 211, 179), (165, 197, 198, 166), (192, 255, 256, 193), (179, 211, 212, 180), (166, 198, 199, 167), (193, 256, 257), (180, 212, 213, 181), (167, 199, 200, 168), (181, 213, 214, 182), (168, 200, 201, 169), (182, 214, 215, 183), (169, 201, 202, 170), (183, 215, 216, 184), (170, 202, 203, 171), (184, 216, 217, 185), (171, 203, 204, 172), (185, 217, 218, 186), (172, 204, 205, 173), (186, 218, 219, 187), (173, 205, 206, 174), (0, 224, 161), (213, 244, 245, 214), (200, 231, 232, 201), (214, 245, 246, 215), (201, 232, 233, 202), (215, 246, 247, 216), (202, 233, 234, 203), (216, 247, 248, 217), (203, 234, 235, 204), (217, 248, 249, 218), (204, 235, 236, 205), (218, 249, 250, 219), (205, 236, 237, 206), (219, 250, 251, 220), (206, 237, 238, 207), (224, 225, 194), (220, 251, 252, 221), (207, 238, 239, 208), (194, 225, 226, 195), (221, 252, 253, 222), (208, 239, 240, 209), (195, 226, 227, 196), (222, 253, 254, 223), (209, 240, 241, 210), (196, 227, 228, 197), (223, 254, 255), (210, 241, 242, 211), (197, 228, 229, 198), (211, 242, 243, 212), (198, 229, 230, 199), (212, 243, 244, 213), (199, 230, 231, 200), (238, 271, 272, 239), (225, 258, 259, 226), (252, 285, 286, 253), (239, 272, 273, 240), (226, 259, 260, 227), (253, 286, 287, 254), (240, 273, 274, 241), (227, 260, 261, 228), (254, 287, 319, 255), (241, 274, 275, 242), (228, 261, 262, 229), (255, 319, 320, 256), (242, 275, 276, 243), (229, 262, 263, 230), (256, 320, 352, 257), (243, 276, 277, 244), (230, 263, 264, 231), (257, 352, 321), (244, 277, 278, 245), (231, 264, 265, 232), (245, 278, 279, 246), (232, 265, 266, 233), (246, 279, 280, 247), (233, 266, 267, 234), (247, 280, 281, 248), (234, 267, 268, 235), (248, 281, 282, 249), (235, 268, 269, 236), (249, 282, 283, 250), (236, 269, 270, 237), (0, 288, 224), (250, 283, 284, 251), (237, 270, 271, 238), (224, 288, 258, 225), (251, 284, 285, 252), (265, 296, 297, 266), (279, 310, 311, 280), (266, 297, 298, 267), (280, 311, 312, 281), (267, 298, 299, 268), (281, 312, 313, 282), (268, 299, 300, 269), (282, 313, 314, 283), (269, 300, 301, 270), (283, 314, 315, 284), (270, 301, 302, 271), (288, 289, 258), (284, 315, 316, 285), (271, 302, 303, 272), (258, 289, 290, 259), (285, 316, 317, 286), (272, 303, 304, 273), (259, 290, 291, 260), (286, 317, 318, 287), (273, 304, 305, 274), (260, 291, 292, 261), (287, 318, 319), (274, 305, 306, 275), (261, 292, 293, 262), (275, 306, 307, 276), (262, 293, 294, 263), (276, 307, 308, 277), (263, 294, 295, 264), (277, 308, 309, 278), (264, 295, 296, 265), (278, 309, 310, 279), (290, 323, 324, 291), (317, 350, 351, 318), (304, 337, 338, 305), (291, 324, 325, 292), (318, 351, 384, 319), (305, 338, 339, 306), (292, 325, 326, 293), (319, 384, 385, 320), (306, 339, 340, 307), (293, 326, 327, 294), (320, 385, 352), (307, 340, 341, 308), (294, 327, 328, 295), (352, 480, 321), (308, 341, 342, 309), (295, 328, 329, 296), (321, 480, 31), (309, 342, 343, 310), (296, 329, 330, 297), (310, 343, 344, 311), (297, 330, 331, 298), (311, 344, 345, 312), (298, 331, 332, 299), (312, 345, 346, 313), (299, 332, 333, 300), (313, 346, 347, 314), (300, 333, 334, 301), (0, 353, 288), (314, 347, 348, 315), (301, 334, 335, 302), (288, 353, 322, 289), (315, 348, 349, 316), (302, 335, 336, 303), (289, 322, 323, 290), (316, 349, 350, 317), (303, 336, 337, 304), (344, 376, 377, 345), (331, 363, 364, 332), (345, 377, 378, 346), (332, 364, 365, 333), (346, 378, 379, 347), (333, 365, 366, 334), (347, 379, 380, 348), (334, 366, 367, 335), (353, 354, 322), (348, 380, 381, 349), (335, 367, 368, 336), (322, 354, 355, 323), (349, 381, 382, 350), (336, 368, 369, 337), (323, 355, 356, 324), (350, 382, 383, 351), (337, 369, 370, 338), (324, 356, 357, 325), (351, 383, 384), (338, 370, 371, 339), (325, 357, 358, 326), (339, 371, 372, 340), (326, 358, 359, 327), (385, 449, 352), (340, 372, 373, 341), (327, 359, 360, 328), (352, 449, 480), (341, 373, 374, 342), (328, 360, 361, 329), (342, 374, 375, 343), (329, 361, 362, 330), (343, 375, 376, 344), (330, 362, 363, 331), (370, 402, 403, 371), (357, 389, 390, 358), (384, 447, 448, 385), (371, 403, 404, 372), (358, 390, 391, 359), (385, 448, 449), (372, 404, 405, 373), (359, 391, 392, 360), (373, 405, 406, 374), (360, 392, 393, 361), (374, 406, 407, 375), (361, 393, 394, 362), (375, 407, 408, 376), (362, 394, 395, 363), (376, 408, 409, 377), (363, 395, 396, 364), (377, 409, 410, 378), (364, 396, 397, 365), (378, 410, 411, 379), (365, 397, 398, 366), (0, 416, 353), (379, 411, 412, 380), (366, 398, 399, 367), (353, 416, 386, 354), (380, 412, 413, 381), (367, 399, 400, 368), (354, 386, 387, 355), (381, 413, 414, 382), (368, 400, 401, 369), (355, 387, 388, 356), (382, 414, 415, 383), (369, 401, 402, 370), (356, 388, 389, 357), (383, 415, 447, 384), (396, 427, 428, 397), (410, 441, 442, 411), (397, 428, 429, 398), (411, 442, 443, 412), (398, 429, 430, 399), (416, 417, 386), (412, 443, 444, 413), (399, 430, 431, 400), (386, 417, 418, 387), (413, 444, 445, 414), (400, 431, 432, 401), (387, 418, 419, 388), (414, 445, 446, 415), (401, 432, 433, 402), (388, 419, 420, 389), (415, 446, 447), (402, 433, 434, 403), (389, 420, 421, 390), (403, 434, 435, 404), (390, 421, 422, 391), (404, 435, 436, 405), (391, 422, 423, 392), (405, 436, 437, 406), (392, 423, 424, 393), (406, 437, 438, 407), (393, 424, 425, 394), (407, 438, 439, 408), (394, 425, 426, 395), (408, 439, 440, 409), (395, 426, 427, 396), (409, 440, 441, 410), (421, 454, 455, 422), (448, 513, 544, 449), (435, 468, 469, 436), (422, 455, 456, 423), (449, 544, 480), (436, 469, 470, 437), (423, 456, 457, 424), (437, 470, 471, 438), (424, 457, 458, 425), (438, 471, 472, 439), (425, 458, 459, 426), (439, 472, 473, 440), (426, 459, 460, 427), (440, 473, 474, 441), (427, 460, 461, 428), (441, 474, 475, 442), (428, 461, 462, 429), (0, 481, 416), (442, 475, 476, 443), (429, 462, 463, 430), (416, 481, 450, 417), (443, 476, 477, 444), (430, 463, 464, 431), (417, 450, 451, 418), (444, 477, 478, 445), (431, 464, 465, 432), (418, 451, 452, 419), (445, 478, 479, 446), (432, 465, 466, 433), (419, 452, 453, 420), (446, 479, 512, 447), (433, 466, 467, 434), (420, 453, 454, 421), (447, 512, 513, 448), (434, 467, 468, 435), (475, 507, 508, 476), (462, 494, 495, 463), (481, 482, 450), (476, 508, 509, 477), (463, 495, 496, 464), (450, 482, 483, 451), (477, 509, 510, 478), (464, 496, 497, 465), (451, 483, 484, 452), (478, 510, 511, 479), (465, 497, 498, 466), (452, 484, 485, 453), (479, 511, 512), (466, 498, 499, 467), (453, 485, 486, 454), (467, 499, 500, 468), (454, 486, 487, 455), (468, 500, 501, 469), (455, 487, 488, 456), (544, 642, 480), (469, 501, 502, 470), (456, 488, 489, 457), (480, 642, 31), (470, 502, 503, 471), (457, 489, 490, 458), (471, 503, 504, 472), (458, 490, 491, 459), (472, 504, 505, 473), (459, 491, 492, 460), (473, 505, 506, 474), (460, 492, 493, 461), (474, 506, 507, 475), (461, 493, 494, 462), (501, 533, 534, 502), (488, 520, 521, 489), (502, 534, 535, 503), (489, 521, 522, 490), (503, 535, 536, 504), (490, 522, 523, 491), (504, 536, 537, 505), (491, 523, 524, 492), (505, 537, 538, 506), (492, 524, 525, 493), (506, 538, 539, 507), (493, 525, 526, 494), (0, 545, 481), (507, 539, 540, 508), (494, 526, 527, 495), (481, 545, 514, 482), (508, 540, 541, 509), (495, 527, 528, 496), (482, 514, 515, 483), (509, 541, 542, 510), (496, 528, 529, 497), (483, 515, 516, 484), (510, 542, 543, 511), (497, 529, 530, 498), (484, 516, 517, 485), (511, 543, 576, 512), (498, 530, 531, 499), (485, 517, 518, 486), (512, 576, 577, 513), (499, 531, 532, 500), (486, 518, 519, 487), (513, 577, 544), (500, 532, 533, 501), (487, 519, 520, 488), (540, 572, 573, 541), (527, 559, 560, 528), (514, 546, 547, 515), (541, 573, 574, 542), (528, 560, 561, 529), (515, 547, 548, 516), (542, 574, 575, 543), (529, 561, 562, 530), (516, 548, 549, 517), (543, 575, 576), (530, 562, 563, 531), (517, 549, 550, 518), (531, 563, 564, 532), (518, 550, 551, 519), (577, 641, 544), (532, 564, 565, 533), (519, 551, 552, 520), (544, 641, 642), (533, 565, 566, 534), (520, 552, 553, 521), (534, 566, 567, 535), (521, 553, 554, 522), (535, 567, 568, 536), (522, 554, 555, 523), (536, 568, 569, 537), (523, 555, 556, 524), (537, 569, 570, 538), (524, 556, 557, 525), (538, 570, 571, 539), (525, 557, 558, 526), (539, 571, 572, 540), (526, 558, 559, 527), (545, 546, 514), (566, 598, 599, 567), (553, 585, 586, 554), (567, 599, 600, 568), (554, 586, 587, 555), (568, 600, 601, 569), (555, 587, 588, 556), (569, 601, 602, 570), (556, 588, 589, 557), (570, 602, 603, 571), (557, 589, 590, 558), (0, 608, 545), (571, 603, 604, 572), (558, 590, 591, 559), (545, 608, 578, 546), (572, 604, 605, 573), (559, 591, 592, 560), (546, 578, 579, 547), (573, 605, 606, 574), (560, 592, 593, 561), (547, 579, 580, 548), (574, 606, 607, 575), (561, 593, 594, 562), (548, 580, 581, 549), (575, 607, 639, 576), (562, 594, 595, 563), (549, 581, 582, 550), (576, 639, 640, 577), (563, 595, 596, 564), (550, 582, 583, 551), (577, 640, 641), (564, 596, 597, 565), (551, 583, 584, 552), (565, 597, 598, 566), (552, 584, 585, 553), (592, 623, 624, 593), (579, 610, 611, 580), (606, 637, 638, 607), (593, 624, 625, 594), (580, 611, 612, 581), (607, 638, 639), (594, 625, 626, 595), (581, 612, 613, 582), (595, 626, 627, 596), (582, 613, 614, 583), (596, 627, 628, 597), (583, 614, 615, 584), (597, 628, 629, 598), (584, 615, 616, 585), (598, 629, 630, 599), (585, 616, 617, 586), (599, 630, 631, 600), (586, 617, 618, 587), (600, 631, 632, 601), (587, 618, 619, 588), (601, 632, 633, 602), (588, 619, 620, 589), (602, 633, 634, 603), (589, 620, 621, 590), (603, 634, 635, 604), (590, 621, 622, 591), (608, 609, 578), (604, 635, 636, 605), (591, 622, 623, 592), (578, 609, 610, 579), (605, 636, 637, 606), (617, 651, 652, 618), (631, 665, 666, 632), (618, 652, 653, 619), (632, 666, 667, 633), (619, 653, 654, 620), (633, 667, 668, 634), (620, 654, 655, 621), (634, 668, 669, 635), (621, 655, 656, 622), (608, 643, 609), (635, 669, 670, 636), (622, 656, 657, 623), (609, 643, 644, 610), (636, 670, 671, 637), (623, 657, 658, 624), (610, 644, 645, 611), (637, 671, 672, 638), (624, 658, 659, 625), (611, 645, 646, 612), (638, 672, 639), (625, 659, 660, 626), (612, 646, 647, 613), (626, 660, 661, 627), (613, 647, 648, 614), (627, 661, 662, 628), (614, 648, 649, 615), (628, 662, 663, 629), (615, 649, 650, 616), (629, 663, 664, 630), (616, 650, 651, 617), (630, 664, 665, 631), (645, 676, 677, 646), (672, 703, 704, 639), (659, 690, 691, 660), (646, 677, 678, 647), (639, 704, 705, 640), (660, 691, 692, 661), (647, 678, 679, 648), (640, 705, 641), (661, 692, 693, 662), (648, 679, 680, 649), (662, 693, 694, 663), (649, 680, 681, 650), (663, 694, 695, 664), (650, 681, 682, 651), (664, 695, 696, 665), (651, 682, 683, 652), (665, 696, 697, 666), (652, 683, 684, 653), (666, 697, 698, 667), (653, 684, 685, 654), (667, 698, 699, 668), (654, 685, 686, 655), (0, 673, 608), (668, 699, 700, 669), (655, 686, 687, 656), (608, 673, 674, 643), (669, 700, 701, 670), (656, 687, 688, 657), (643, 674, 675, 644), (670, 701, 702, 671), (657, 688, 689, 658), (644, 675, 676, 645), (671, 702, 703, 672), (658, 689, 690, 659), (697, 729, 730, 698), (684, 716, 717, 685), (698, 730, 731, 699), (685, 717, 718, 686), (699, 731, 732, 700), (686, 718, 719, 687), (673, 706, 674), (700, 732, 733, 701), (687, 719, 720, 688), (674, 706, 707, 675), (701, 733, 734, 702), (688, 720, 721, 689), (675, 707, 708, 676), (702, 734, 735, 703), (689, 721, 722, 690), (676, 708, 709, 677), (703, 735, 704), (690, 722, 723, 691), (677, 709, 710, 678), (691, 723, 724, 692), (678, 710, 711, 679), (705, 736, 641), (692, 724, 725, 693), (679, 711, 712, 680), (641, 736, 642), (693, 725, 726, 694), (680, 712, 713, 681), (694, 726, 727, 695), (681, 713, 714, 682), (695, 727, 728, 696), (682, 714, 715, 683), (696, 728, 729, 697), (683, 715, 716, 684), (723, 755, 756, 724), (710, 742, 743, 711), (705, 769, 736), (724, 756, 757, 725), (711, 743, 744, 712), (725, 757, 758, 726), (712, 744, 745, 713), (726, 758, 759, 727), (713, 745, 746, 714), (727, 759, 760, 728), (714, 746, 747, 715), (728, 760, 761, 729), (715, 747, 748, 716), (729, 761, 762, 730), (716, 748, 749, 717), (730, 762, 763, 731), (717, 749, 750, 718), (0, 737, 673), (731, 763, 764, 732), (718, 750, 751, 719), (673, 737, 738, 706), (732, 764, 765, 733), (719, 751, 752, 720), (706, 738, 739, 707), (733, 765, 766, 734), (720, 752, 753, 721), (707, 739, 740, 708), (734, 766, 767, 735), (721, 753, 754, 722), (708, 740, 741, 709), (735, 767, 768, 704), (722, 754, 755, 723), (709, 741, 742, 710), (704, 768, 769, 705), (753, 785, 786, 754), (740, 772, 773, 741), (767, 799, 768), (754, 786, 787, 755), (741, 773, 774, 742), (755, 787, 788, 756), (742, 774, 775, 743), (756, 788, 789, 757), (743, 775, 776, 744), (736, 800, 642), (757, 789, 790, 758), (744, 776, 777, 745), (642, 800, 31), (758, 790, 791, 759), (745, 777, 778, 746), (759, 791, 792, 760), (746, 778, 779, 747), (760, 792, 793, 761), (747, 779, 780, 748), (761, 793, 794, 762), (748, 780, 781, 749), (762, 794, 795, 763), (749, 781, 782, 750), (763, 795, 796, 764), (750, 782, 783, 751), (737, 770, 738), (764, 796, 797, 765), (751, 783, 784, 752), (738, 770, 771, 739), (765, 797, 798, 766), (752, 784, 785, 753), (739, 771, 772, 740), (766, 798, 799, 767), (779, 811, 812, 780), (793, 825, 826, 794), (780, 812, 813, 781), (794, 826, 827, 795), (781, 813, 814, 782), (0, 801, 737), (795, 827, 828, 796), (782, 814, 815, 783), (737, 801, 802, 770), (796, 828, 829, 797), (783, 815, 816, 784), (770, 802, 803, 771), (797, 829, 830, 798), (784, 816, 817, 785), (771, 803, 804, 772), (798, 830, 831, 799), (785, 817, 818, 786), (772, 804, 805, 773), (799, 831, 832, 768), (786, 818, 819, 787), (773, 805, 806, 774), (768, 832, 833, 769), (787, 819, 820, 788), (774, 806, 807, 775), (769, 833, 834, 736), (788, 820, 821, 789), (775, 807, 808, 776), (736, 834, 800), (789, 821, 822, 790), (776, 808, 809, 777), (790, 822, 823, 791), (777, 809, 810, 778), (791, 823, 824, 792), (778, 810, 811, 779), (792, 824, 825, 793), (805, 838, 839, 806), (819, 852, 853, 820), (806, 839, 840, 807), (820, 853, 854, 821), (807, 840, 841, 808), (821, 854, 855, 822), (808, 841, 842, 809), (822, 855, 856, 823), (809, 842, 843, 810), (823, 856, 857, 824), (810, 843, 844, 811), (824, 857, 858, 825), (811, 844, 845, 812), (825, 858, 859, 826), (812, 845, 846, 813), (826, 859, 860, 827), (813, 846, 847, 814), (827, 860, 861, 828), (814, 847, 848, 815), (801, 835, 802), (828, 861, 862, 829), (815, 848, 849, 816), (802, 835, 836, 803), (829, 862, 863, 830), (816, 849, 850, 817), (803, 836, 837, 804), (830, 863, 864, 831), (817, 850, 851, 818), (804, 837, 838, 805), (831, 864, 832), (818, 851, 852, 819), (859, 890, 891, 860), (846, 877, 878, 847), (0, 865, 801), (860, 891, 892, 861), (847, 878, 879, 848), (801, 865, 866, 835), (861, 892, 893, 862), (848, 879, 880, 849), (835, 866, 867, 836), (862, 893, 894, 863), (849, 880, 881, 850), (836, 867, 868, 837), (863, 894, 895, 864), (850, 881, 882, 851), (837, 868, 869, 838), (864, 895, 896, 832), (851, 882, 883, 852), (838, 869, 870, 839), (832, 896, 897, 833), (852, 883, 884, 853), (839, 870, 871, 840), (833, 897, 834), (853, 884, 885, 854), (840, 871, 872, 841), (854, 885, 886, 855), (841, 872, 873, 842), (855, 886, 887, 856), (842, 873, 874, 843), (856, 887, 888, 857), (843, 874, 875, 844), (857, 888, 889, 858), (844, 875, 876, 845), (858, 889, 890, 859), (845, 876, 877, 846), (884, 916, 917, 885), (871, 903, 904, 872), (834, 928, 800), (885, 917, 918, 886), (872, 904, 905, 873), (886, 918, 919, 887), (873, 905, 906, 874), (887, 919, 920, 888), (874, 906, 907, 875), (888, 920, 921, 889), (875, 907, 908, 876), (889, 921, 922, 890), (876, 908, 909, 877), (890, 922, 923, 891), (877, 909, 910, 878), (891, 923, 924, 892), (878, 910, 911, 879), (865, 898, 866), (892, 924, 925, 893), (879, 911, 912, 880), (866, 898, 899, 867), (893, 925, 926, 894), (880, 912, 913, 881), (867, 899, 900, 868), (894, 926, 927, 895), (881, 913, 914, 882), (868, 900, 901, 869), (895, 927, 896), (882, 914, 915, 883), (869, 901, 902, 870), (883, 915, 916, 884), (870, 902, 903, 871), (897, 928, 834), (910, 942, 943, 911), (865, 929, 930, 898), (924, 956, 957, 925), (911, 943, 944, 912), (898, 930, 931, 899), (925, 957, 958, 926), (912, 944, 945, 913), (899, 931, 932, 900), (926, 958, 959, 927), (913, 945, 946, 914), (900, 932, 933, 901), (927, 959, 960, 896), (914, 946, 947, 915), (901, 933, 934, 902), (896, 960, 961, 897), (915, 947, 948, 916), (902, 934, 935, 903), (897, 961, 928), (916, 948, 949, 917), (903, 935, 936, 904), (928, 962, 800), (917, 949, 950, 918), (904, 936, 937, 905), (800, 962, 31), (918, 950, 951, 919), (905, 937, 938, 906), (919, 951, 952, 920), (906, 938, 939, 907), (920, 952, 953, 921), (907, 939, 940, 908), (921, 953, 954, 922), (908, 940, 941, 909), (922, 954, 955, 923), (909, 941, 942, 910), (0, 929, 865), (923, 955, 956, 924), (936, 7, 8, 937), (950, 21, 22, 951), (937, 8, 9, 938), (951, 22, 23, 952), (938, 9, 10, 939), (952, 23, 24, 953), (939, 10, 11, 940), (953, 24, 25, 954), (940, 11, 12, 941), (954, 25, 26, 955), (941, 12, 13, 942), (955, 26, 27, 956), (942, 13, 14, 943), (929, 1, 930), (956, 27, 28, 957), (943, 14, 15, 944), (930, 1, 2, 931), (957, 28, 29, 958), (944, 15, 16, 945), (931, 2, 3, 932), (958, 29, 30, 959), (945, 16, 17, 946), (932, 3, 4, 933), (959, 30, 960), (946, 17, 18, 947), (933, 4, 5, 934), (947, 18, 19, 948), (934, 5, 6, 935), (948, 19, 20, 949), (935, 6, 7, 936), (949, 20, 21, 950)])
me_cubeziercurve_000.polygons.foreach_set('use_smooth', [True] * 1000)
me_cubeziercurve_000.polygons.foreach_set('material_index', [0, 0, 0, 0, 0, 0, 1, 0, 0, 0, 1, 0, 0, 0, 0, 0, 0, 0, 0, 0, 0, 0, 0, 0, 0, 0, 0, 0, 0, 0, 0, 0, 0, 0, 0, 1, 0, 0, 0, 0, 0, 0, 0, 0, 0, 0, 0, 0, 0, 0, 0, 0, 0, 0, 0, 0, 0, 0, 0, 0, 0, 0, 1, 0, 0, 0, 0, 0, 0, 0, 0, 0, 0, 0, 0, 0, 1, 0, 0, 0, 1, 0, 0, 0, 0, 0, 0, 0, 0, 0, 0, 0, 0, 0, 0, 0, 0, 0, 0, 0, 0, 0, 0, 0, 0, 0, 0, 0, 0, 0, 0, 0, 0, 0, 0, 0, 0, 0, 0, 0, 0, 0, 0, 0, 0, 0, 0, 0, 0, 1, 0, 0, 0, 1, 0, 0, 0, 0, 0, 0, 0, 0, 0, 0, 1, 0, 0, 0, 1, 0, 0, 0, 0, 0, 0, 0, 0, 0, 0, 0, 0, 0, 0, 0, 0, 0, 0, 0, 0, 0, 0, 0, 0, 0, 0, 0, 0, 0, 0, 0, 0, 0, 0, 0, 0, 0, 0, 0, 0, 0, 0, 0, 0, 0, 1, 0, 0, 0, 1, 0, 0, 0, 0, 0, 0, 0, 0, 1, 0, 0, 0, 1, 0, 0, 0, 0, 0, 0, 0, 0, 0, 0, 0, 0, 0, 0, 0, 0, 0, 0, 0, 0, 0, 0, 0, 0, 0, 0, 0, 0, 0, 0, 0, 0, 0, 0, 0, 0, 0, 0, 0, 0, 0, 0, 0, 0, 1, 0, 0, 0, 1, 0, 0, 0, 0, 0, 0, 0, 0, 0, 1, 0, 0, 0, 1, 0, 0, 0, 0, 0, 0, 0, 0, 0, 0, 0, 0, 0, 0, 0, 0, 0, 0, 0, 0, 0, 0, 0, 0, 0, 0, 0, 0, 0, 0, 0, 0, 0, 0, 0, 0, 0, 0, 0, 0, 0, 0, 0, 0, 1, 0, 0, 0, 1, 0, 0, 0, 0, 0, 0, 0, 0, 0, 0, 0, 0, 0, 0, 1, 0, 0, 0, 0, 0, 0, 0, 0, 0, 0, 0, 0, 0, 0, 0, 0, 0, 0, 0, 0, 0, 0, 0, 0, 0, 0, 0, 0, 1, 0, 0, 0, 0, 0, 0, 0, 0, 0, 0, 0, 0, 0, 1, 0, 0, 0, 1, 0, 0, 0, 0, 0, 0, 0, 0, 0, 0, 0, 0, 0, 0, 0, 0, 0, 0, 0, 0, 0, 0, 0, 0, 0, 0, 0, 0, 0, 0, 0, 0, 0, 0, 0, 0, 0, 0, 0, 0, 0, 0, 0, 1, 0, 0, 0, 1, 0, 0, 0, 0, 0, 0, 0, 0, 0, 1, 0, 0, 0, 1, 0, 0, 0, 0, 0, 0, 0, 0, 0, 0, 0, 0, 0, 0, 0, 0, 0, 0, 0, 0, 0, 0, 0, 0, 0, 0, 0, 0, 0, 0, 0, 0, 0, 0, 0, 0, 0, 0, 0, 0, 0, 0, 0, 0, 0, 0, 1, 0, 0, 0, 1, 0, 0, 0, 0, 0, 0, 0, 1, 0, 0, 0, 1, 0, 0, 0, 0, 0, 0, 0, 0, 0, 0, 0, 0, 0, 0, 0, 0, 0, 0, 0, 0, 0, 0, 0, 0, 0, 0, 0, 0, 0, 0, 0, 0, 0, 0, 0, 0, 0, 0, 0, 0, 0, 0, 0, 0, 0, 0, 0, 1, 0, 0, 0, 1, 0, 0, 0, 0, 0, 0, 0, 0, 1, 0, 0, 0, 1, 0, 0, 0, 0, 0, 0, 0, 0, 0, 0, 0, 0, 0, 0, 0, 0, 0, 0, 0, 0, 0, 0, 0, 0, 0, 0, 0, 0, 0, 0, 0, 0, 0, 0, 0, 0, 0, 0, 0, 0, 0, 0, 0, 1, 0, 0, 0, 1, 0, 0, 0, 0, 0, 0, 0, 0, 0, 0, 0, 0, 0, 1, 0, 0, 0, 0, 0, 0, 0, 0, 0, 0, 0, 0, 0, 0, 0, 0, 0, 0, 0, 0, 0, 0, 0, 0, 0, 0, 1, 0, 0, 0, 0, 0, 0, 0, 0, 0, 0, 0, 0, 0, 0, 1, 0, 0, 0, 1, 0, 0, 0, 0, 0, 0, 0, 0, 0, 0, 0, 0, 0, 0, 0, 0, 0, 0, 0, 0, 0, 0, 0, 0, 0, 0, 0, 0, 0, 0, 0, 0, 0, 0, 0, 0, 0, 0, 0, 0, 0, 0, 0, 0, 1, 0, 0, 0, 1, 0, 0, 0, 0, 0, 0, 0, 0, 1, 0, 0, 0, 1, 0, 0, 0, 0, 0, 0, 0, 0, 0, 0, 0, 0, 0, 0, 0, 0, 0, 0, 0, 0, 0, 0, 0, 0, 0, 0, 0, 0, 0, 0, 0, 0, 0, 0, 0, 1, 0, 0, 0, 1, 0, 0, 0, 0, 0, 0, 0, 0, 0, 0, 0, 0, 0, 0, 1, 0, 0, 0, 0, 0, 0, 0, 0, 0, 0, 0, 0, 0, 0, 0, 0, 0, 0, 0, 0, 0, 0, 0, 0, 0, 0, 0, 0, 0, 0, 1, 0, 0, 0, 0, 0, 0, 0, 0, 0, 0, 0, 1, 0, 0, 0, 1, 0, 0, 0, 0, 0, 0, 0, 0, 0, 0, 0, 0, 0, 0, 0, 0, 0, 0, 0, 0, 0, 0, 0, 0, 0, 0, 0, 0, 0, 0, 0, 0, 0, 0, 0, 0, 0, 0, 0, 0, 0, 0, 0, 0, 0, 1, 0, 0, 0, 1, 0, 0, 0, 0, 0, 0, 0, 0, 1, 0, 0, 0, 1, 0, 0, 0, 0, 0, 0, 0, 0, 0, 0, 0, 0, 0, 0, 0, 0, 0, 0, 0, 0, 0, 0, 0, 0, 0, 0, 0, 0, 0, 0, 0, 0, 0, 0, 0, 0, 0, 0, 0, 0, 0, 0, 0, 0, 0, 0, 0, 1, 0, 0, 0, 1, 0, 0, 0, 0, 0, 0, 0, 0, 1, 0, 0, 0, 1, 0, 0, 0, 0, 0, 0, 0, 0, 0, 0, 0, 0, 0, 0, 0, 0, 0, 0, 0, 0, 0, 0, 0, 0])
me_cubeziercurve_000.materials.append(mat_pin_001)
me_cubeziercurve_000.materials.append(mat_stripe)
me_cubeziercurve_000.use_remesh_preserve_volume = False
me_cubeziercurve_000.use_remesh_preserve_attributes = False
me_cubeziercurve_000.use_mirror_vertex_groups = False
me_cubeziercurve_000.update()
me_icosphere_000 = bpy.data.meshes.new('Icosphere.000')
me_icosphere_000.from_pydata([(0.0, 0.0, -1.0), (0.7236, -0.5257, -0.4472), (-0.2764, -0.8506, -0.4472), (-0.8944, 0.0, -0.4472), (-0.2764, 0.8506, -0.4472), (0.7236, 0.5257, -0.4472), (0.2764, -0.8506, 0.4472), (-0.7236, -0.5257, 0.4472), (-0.7236, 0.5257, 0.4472), (0.2764, 0.8506, 0.4472), (0.8944, 0.0, 0.4472), (0.0, 0.0, 1.0), (-0.2579, -0.7939, -0.5507), (-0.2328, -0.7166, -0.6575), (-0.2007, -0.6177, -0.7604), (-0.1625, -0.5, -0.8507), (-0.1204, -0.3706, -0.921), (-0.07761, -0.2389, -0.9679), (-0.03685, -0.1134, -0.9929), (0.09647, -0.07009, -0.9929), (0.2032, -0.1476, -0.9679), (0.3153, -0.229, -0.921), (0.4253, -0.309, -0.8507), (0.5254, -0.3817, -0.7604), (0.6095, -0.4429, -0.6575), (0.6753, -0.4906, -0.5507), (0.6385, -0.604, -0.477), (0.5319, -0.6817, -0.5023), (0.405, -0.7523, -0.5196), (0.2629, -0.809, -0.5257), (0.1146, -0.8467, -0.5196), (-0.02964, -0.8642, -0.5023), (-0.1615, -0.864, -0.477), (0.7718, 0.4205, -0.477), (0.8127, 0.2952, -0.5023), (0.8407, 0.1527, -0.5196), (0.8506, -1.752e-08, -0.5257), (0.8407, -0.1527, -0.5196), (0.8127, -0.2952, -0.5023), (0.7718, -0.4205, -0.477), (0.09647, 0.07009, -0.9929), (0.2032, 0.1476, -0.9679), (0.3153, 0.229, -0.921), (0.4253, 0.309, -0.8507), (0.5254, 0.3817, -0.7604), (0.6095, 0.4429, -0.6575), (0.6753, 0.4906, -0.5507), (-0.8347, 0.0, -0.5507), (-0.7534, 0.0, -0.6575), (-0.6495, 0.0, -0.7604), (-0.5257, 0.0, -0.8507), (-0.3897, 0.0, -0.921), (-0.2511, 0.0, -0.9679), (-0.1192, 0.0, -0.9929), (-0.3772, -0.7939, -0.477), (-0.484, -0.7166, -0.5023), (-0.5904, -0.6177, -0.5196), (-0.6882, -0.5, -0.5257), (-0.7699, -0.3706, -0.5196), (-0.8311, -0.2389, -0.5023), (-0.8716, -0.1134, -0.477), (-0.2579, 0.7939, -0.5507), (-0.2328, 0.7166, -0.6575), (-0.2007, 0.6177, -0.7604), (-0.1625, 0.5, -0.8507), (-0.1204, 0.3706, -0.921), (-0.07761, 0.2389, -0.9679), (-0.03685, 0.1134, -0.9929), (-0.8716, 0.1134, -0.477), (-0.8311, 0.2389, -0.5023), (-0.7699, 0.3706, -0.5196), (-0.6882, 0.5, -0.5257), (-0.5904, 0.6177, -0.5196), (-0.484, 0.7166, -0.5023), (-0.3772, 0.7939, -0.477), (-0.1615, 0.864, -0.477), (-0.02964, 0.8642, -0.5023), (0.1146, 0.8467, -0.5196), (0.2629, 0.809, -0.5257), (0.405, 0.7523, -0.5196), (0.5319, 0.6817, -0.5023), (0.6385, 0.604, -0.477), (0.9312, -0.07009, 0.3577), (0.9566, -0.1476, 0.2511), (0.9647, -0.229, 0.1299), (0.9511, -0.309, -8.759e-09), (0.9151, -0.3817, -0.1299), (0.8371, -0.481, -0.2501), (0.7935, -0.5079, -0.3317), (0.7945, 0.4906, -0.3577), (0.8607, 0.4429, -0.2512), (0.9151, 0.3817, -0.1299), (0.9511, 0.309, 8.759e-09), (0.9647, 0.229, 0.1299), (0.9566, 0.1476, 0.2511), (0.9312, 0.07009, 0.3577), (0.2211, -0.9073, 0.3577), (0.1552, -0.9554, 0.2512), (0.08028, -0.9883, 0.1299), (-8.759e-09, -1.0, -8.759e-09), (-0.08028, -0.9883, -0.1299), (-0.1552, -0.9554, -0.2512), (-0.2211, -0.9073, -0.3577), (0.7283, -0.5977, -0.3317), (0.7161, -0.6475, -0.2501), (0.6458, -0.7523, -0.1299), (0.5878, -0.809, 8.759e-09), (0.5159, -0.8467, 0.1299), (0.436, -0.8642, 0.2512), (0.3544, -0.864, 0.3577), (-0.7945, -0.4906, 0.3577), (-0.8607, -0.4429, 0.2512), (-0.9151, -0.3817, 0.1299), (-0.9511, -0.309, -8.759e-09), (-0.9647, -0.229, -0.1299), (-0.9566, -0.1476, -0.2511), (-0.9312, -0.07009, -0.3577), (-0.3544, -0.864, -0.3577), (-0.436, -0.8642, -0.2512), (-0.5159, -0.8467, -0.1299), (-0.5878, -0.809, 8.759e-09), (-0.6458, -0.7523, 0.1299), (-0.6872, -0.6817, 0.2512), (-0.7122, -0.604, 0.3577), (-0.7122, 0.604, 0.3577), (-0.6872, 0.6817, 0.2512), (-0.6458, 0.7523, 0.1299), (-0.5878, 0.809, -8.759e-09), (-0.5159, 0.8467, -0.1299), (-0.436, 0.8642, -0.2512), (-0.3544, 0.864, -0.3577), (-0.9312, 0.07009, -0.3577), (-0.9566, 0.1476, -0.2511), (-0.9647, 0.229, -0.1299), (-0.9511, 0.309, 8.759e-09), (-0.9151, 0.3817, 0.1299), (-0.8607, 0.4429, 0.2512), (-0.7945, 0.4906, 0.3577), (0.3544, 0.864, 0.3577), (0.436, 0.8642, 0.2512), (0.5159, 0.8467, 0.1299), (0.5878, 0.809, -8.759e-09), (0.6458, 0.7523, -0.1299), (0.6872, 0.6817, -0.2512), (0.7122, 0.604, -0.3577), (-0.2211, 0.9073, -0.3577), (-0.1552, 0.9554, -0.2512), (-0.08028, 0.9883, -0.1299), (8.759e-09, 1.0, 8.759e-09), (0.08028, 0.9883, 0.1299), (0.1552, 0.9554, 0.2512), (0.2211, 0.9073, 0.3577), (0.8716, -0.1134, 0.477), (0.8178, -0.2679, 0.5062), (0.6596, -0.534, 0.5238), (0.484, -0.7166, 0.5023), (0.3772, -0.7939, 0.477), (0.1615, -0.864, 0.477), (0.02964, -0.8642, 0.5023), (-0.1146, -0.8467, 0.5196), (-0.2629, -0.809, 0.5257), (-0.405, -0.7523, 0.5196), (-0.5319, -0.6817, 0.5023), (-0.6385, -0.604, 0.477), (-0.7718, -0.4205, 0.477), (-0.8127, -0.2952, 0.5023), (-0.8407, -0.1527, 0.5196), (-0.8506, 1.752e-08, 0.5257), (-0.8407, 0.1527, 0.5196), (-0.8127, 0.2952, 0.5023), (-0.7718, 0.4205, 0.477), (-0.6385, 0.604, 0.477), (-0.5319, 0.6817, 0.5023), (-0.405, 0.7523, 0.5196), (-0.2629, 0.809, 0.5257), (-0.1146, 0.8467, 0.5196), (0.02964, 0.8642, 0.5023), (0.1615, 0.864, 0.477), (0.3772, 0.7939, 0.477), (0.484, 0.7166, 0.5023), (0.5904, 0.6177, 0.5196), (0.6882, 0.5, 0.5257), (0.7699, 0.3706, 0.5196), (0.8311, 0.2389, 0.5023), (0.8716, 0.1134, 0.477), (0.03685, -0.1134, 0.9929), (0.07761, -0.2389, 0.9679), (0.1204, -0.3706, 0.921), (0.1625, -0.5, 0.8507), (0.2007, -0.6177, 0.7604), (0.2328, -0.7166, 0.6575), (0.2579, -0.7939, 0.5507), (0.8347, 0.0, 0.5507), (0.7534, 0.0, 0.6575), (0.6495, 0.0, 0.7604), (0.5257, 0.0, 0.8507), (0.3897, 0.0, 0.921), (0.2511, 0.0, 0.9679), (0.1192, 0.0, 0.9929), (-0.09647, -0.07009, 0.9929), (-0.2032, -0.1476, 0.9679), (-0.3153, -0.229, 0.921), (-0.4253, -0.309, 0.8507), (-0.5254, -0.3817, 0.7604), (-0.6095, -0.4429, 0.6575), (-0.6753, -0.4906, 0.5507), (-0.09647, 0.07009, 0.9929), (-0.2032, 0.1476, 0.9679), (-0.3153, 0.229, 0.921), (-0.4253, 0.309, 0.8507), (-0.5254, 0.3817, 0.7604), (-0.6095, 0.4429, 0.6575), (-0.6753, 0.4906, 0.5507), (0.03685, 0.1134, 0.9929), (0.07761, 0.2389, 0.9679), (0.1204, 0.3706, 0.921), (0.1625, 0.5, 0.8507), (0.2007, 0.6177, 0.7604), (0.2328, 0.7166, 0.6575), (0.2579, 0.7939, 0.5507), (0.1662, 0.1207, 0.9787), (0.3072, 0.1265, 0.9432), (0.2152, 0.253, 0.9432), (0.4514, 0.1297, 0.8829), (0.3618, 0.2629, 0.8944), (0.2629, 0.3892, 0.8829), (0.5878, 0.1297, 0.7985), (0.5067, 0.2664, 0.8199), (0.41, 0.3996, 0.8199), (0.305, 0.5189, 0.7986), (0.7063, 0.1265, 0.6966), (0.6382, 0.2629, 0.7236), (0.55, 0.3996, 0.7334), (0.4472, 0.5257, 0.7236), (0.3386, 0.6326, 0.6966), (0.801, 0.1208, 0.5863), (0.7474, 0.253, 0.6143), (0.6721, 0.3892, 0.6299), (0.5778, 0.5189, 0.6299), (0.4716, 0.6326, 0.6143), (0.3624, 0.7245, 0.5863), (-0.06348, 0.1954, 0.9787), (-0.02541, 0.3312, 0.9432), (-0.1741, 0.2829, 0.9432), (0.0161, 0.4694, 0.8829), (-0.1382, 0.4253, 0.8944), (-0.2889, 0.3703, 0.8829), (0.05825, 0.5991, 0.7986), (-0.09678, 0.5642, 0.8199), (-0.2534, 0.5134, 0.8199), (-0.3993, 0.4504, 0.7986), (0.09791, 0.7108, 0.6966), (-0.05279, 0.6882, 0.7236), (-0.2101, 0.6466, 0.7334), (-0.3618, 0.5878, 0.7236), (-0.497, 0.5175, 0.6966), (0.1327, 0.7991, 0.5863), (-0.009708, 0.789, 0.6143), (-0.1625, 0.7595, 0.6299), (-0.315, 0.7099, 0.6299), (-0.4559, 0.644, 0.6143), (-0.5771, 0.5685, 0.5863), (-0.2054, 0.0, 0.9787), (-0.3229, 0.07819, 0.9432), (-0.3229, -0.07819, 0.9432), (-0.4414, 0.1604, 0.8829), (-0.4472, -1.567e-08, 0.8944), (-0.4414, -0.1604, 0.8829), (-0.5518, 0.2405, 0.7986), (-0.5665, 0.08232, 0.8199), (-0.5665, -0.08232, 0.8199), (-0.5518, -0.2405, 0.7986), (-0.6457, 0.3128, 0.6966), (-0.6708, 0.1625, 0.7236), (-0.6798, -1.662e-08, 0.7334), (-0.6708, -0.1625, 0.7236), (-0.6457, -0.3128, 0.6966), (-0.719, 0.3731, 0.5863), (-0.7534, 0.2346, 0.6143), (-0.7725, 0.08018, 0.6299), (-0.7725, -0.08018, 0.6299), (-0.7534, -0.2346, 0.6143), (-0.719, -0.3731, 0.5863), (-0.06348, -0.1954, 0.9787), (-0.1741, -0.2829, 0.9432), (-0.02541, -0.3312, 0.9432), (-0.2889, -0.3703, 0.8829), (-0.1382, -0.4253, 0.8944), (0.0161, -0.4694, 0.8829), (-0.3993, -0.4504, 0.7986), (-0.2534, -0.5134, 0.8199), (-0.09678, -0.5642, 0.8199), (0.05825, -0.5991, 0.7986), (-0.497, -0.5175, 0.6966), (-0.3618, -0.5878, 0.7236), (-0.2101, -0.6466, 0.7334), (-0.05279, -0.6882, 0.7236), (0.09791, -0.7108, 0.6966), (-0.5771, -0.5685, 0.5863), (-0.4559, -0.644, 0.6143), (-0.315, -0.7099, 0.6299), (-0.1625, -0.7595, 0.6299), (-0.009708, -0.789, 0.6143), (0.1327, -0.7991, 0.5863), (0.1662, -0.1207, 0.9787), (0.2152, -0.253, 0.9432), (0.3072, -0.1265, 0.9432), (0.2629, -0.3892, 0.8829), (0.3618, -0.2629, 0.8944), (0.4514, -0.1297, 0.8829), (0.305, -0.5189, 0.7986), (0.41, -0.3996, 0.8199), (0.5067, -0.2664, 0.8199), (0.5878, -0.1297, 0.7985), (0.3386, -0.6326, 0.6966), (0.4472, -0.5257, 0.7236), (0.55, -0.3996, 0.7334), (0.6382, -0.2629, 0.7236), (0.7063, -0.1265, 0.6966), (0.3624, -0.7245, 0.5863), (0.5022, -0.6292, 0.5893), (0.5811, -0.5445, 0.6013), (0.6975, -0.3844, 0.6013), (0.7536, -0.2832, 0.5893), (0.801, -0.1208, 0.5863), (0.9037, 0.1954, 0.3809), (0.9215, 0.2829, 0.2661), (0.855, 0.3312, 0.3991), (0.9189, 0.3703, 0.1364), (0.8618, 0.4253, 0.2764), (0.7824, 0.4694, 0.4092), (0.8928, 0.4504, -3.13e-08), (0.8467, 0.5134, 0.1401), (0.7766, 0.5643, 0.2801), (0.6882, 0.5991, 0.4092), (0.8453, 0.5175, -0.133), (0.809, 0.5878, 0.0), (0.7499, 0.6466, 0.1401), (0.6708, 0.6882, 0.2764), (0.5792, 0.7108, 0.3991), (0.7825, 0.5685, -0.2539), (0.7534, 0.644, -0.133), (0.7043, 0.7099, 5.114e-08), (0.6361, 0.7595, 0.1364), (0.5538, 0.789, 0.2661), (0.4651, 0.7991, 0.3809), (0.09345, 0.9199, 0.3809), (0.0157, 0.9638, 0.2661), (-0.05082, 0.9155, 0.3991), (-0.0682, 0.9883, 0.1364), (-0.1382, 0.9511, 0.2764), (-0.2046, 0.8892, 0.4092), (-0.1525, 0.9883, -3.443e-07), (-0.2266, 0.9639, 0.1401), (-0.2966, 0.913, 0.2801), (-0.3571, 0.8396, 0.4092), (-0.2309, 0.9638, -0.133), (-0.309, 0.9511, -4.92e-07), (-0.3832, 0.913, 0.1401), (-0.4472, 0.8506, 0.2764), (-0.497, 0.7705, 0.3991), (-0.2989, 0.9199, -0.2539), (-0.3797, 0.9155, -0.133), (-0.4575, 0.8892, -3.835e-07), (-0.5257, 0.8396, 0.1364), (-0.5792, 0.7705, 0.2661), (-0.6163, 0.6893, 0.3809), (-0.846, 0.3731, 0.3809), (-0.9118, 0.3128, 0.2661), (-0.8864, 0.2346, 0.3991), (-0.961, 0.2405, 0.1364), (-0.9472, 0.1625, 0.2764), (-0.9089, 0.08018, 0.4092), (-0.9871, 0.1604, 1.095e-07), (-0.9867, 0.08232, 0.1401), (-0.96, -8.034e-08, 0.2801), (-0.9089, -0.08018, 0.4092), (-0.988, 0.07819, -0.133), (-1.0, -3.608e-07, 6.396e-07), (-0.9867, -0.08232, 0.1401), (-0.9472, -0.1625, 0.2764), (-0.8864, -0.2346, 0.3991), (-0.9672, -4.046e-07, -0.2539), (-0.988, -0.07819, -0.133), (-0.9871, -0.1604, 1.457e-06), (-0.961, -0.2405, 0.1364), (-0.9118, -0.3128, 0.2661), (-0.846, -0.3731, 0.3809), (-0.6163, -0.6893, 0.3809), (-0.5792, -0.7705, 0.2661), (-0.497, -0.7705, 0.3991), (-0.5257, -0.8396, 0.1364), (-0.4472, -0.8506, 0.2764), (-0.3571, -0.8396, 0.4092), (-0.4575, -0.8892, -6.26e-07), (-0.3832, -0.913, 0.1401), (-0.2966, -0.913, 0.2801), (-0.2046, -0.8892, 0.4092), (-0.3797, -0.9155, -0.133), (-0.309, -0.9511, -7.872e-07), (-0.2266, -0.9639, 0.1401), (-0.1382, -0.9511, 0.2764), (-0.05082, -0.9155, 0.3991), (-0.2989, -0.9199, -0.2539), (-0.2309, -0.9638, -0.133), (-0.1525, -0.9883, -4.943e-07), (-0.06821, -0.9883, 0.1364), (0.0157, -0.9638, 0.2661), (0.09345, -0.9199, 0.3809), (0.4651, -0.7991, 0.3809), (0.5538, -0.789, 0.2661), (0.5792, -0.7108, 0.3991), (0.6361, -0.7595, 0.1364), (0.6708, -0.6882, 0.2764), (0.6628, -0.6039, 0.4379), (0.7043, -0.7099, -1.095e-06), (0.7499, -0.6466, 0.1401), (0.7766, -0.5643, 0.2801), (0.7824, -0.4694, 0.4092), (0.7606, -0.6247, -0.1654), (0.809, -0.5878, -1.902e-06), (0.8467, -0.5134, 0.1401), (0.8618, -0.4253, 0.2764), (0.8329, -0.3408, 0.4307), (0.8453, -0.5175, -0.133), (0.8928, -0.4504, -2.276e-06), (0.9189, -0.3703, 0.1364), (0.9215, -0.2829, 0.2661), (0.9037, -0.1954, 0.3809), (0.2989, 0.9199, 0.2539), (0.3797, 0.9155, 0.133), (0.2309, 0.9638, 0.133), (0.4575, 0.8892, -4.545e-09), (0.309, 0.9511, -1.307e-14), (0.1525, 0.9883, 4.545e-09), (0.5257, 0.8396, -0.1364), (0.3832, 0.913, -0.1401), (0.2266, 0.9639, -0.1401), (0.06821, 0.9883, -0.1364), (0.5792, 0.7705, -0.2661), (0.4472, 0.8506, -0.2764), (0.2966, 0.913, -0.2801), (0.1382, 0.9511, -0.2764), (-0.0157, 0.9638, -0.2661), (0.6163, 0.6893, -0.3809), (0.497, 0.7705, -0.3991), (0.3571, 0.8396, -0.4092), (0.2046, 0.8892, -0.4092), (0.05082, 0.9155, -0.3991), (-0.09345, 0.9199, -0.3809), (-0.7825, 0.5685, 0.2539), (-0.7534, 0.644, 0.133), (-0.8453, 0.5175, 0.133), (-0.7043, 0.7099, -4.545e-09), (-0.809, 0.5878, -3.922e-14), (-0.8928, 0.4504, 4.545e-09), (-0.6361, 0.7595, -0.1364), (-0.7499, 0.6466, -0.1401), (-0.8467, 0.5134, -0.1401), (-0.9189, 0.3703, -0.1364), (-0.5538, 0.789, -0.2661), (-0.6708, 0.6882, -0.2764), (-0.7766, 0.5643, -0.2801), (-0.8618, 0.4253, -0.2764), (-0.9215, 0.2829, -0.2661), (-0.4651, 0.7991, -0.3809), (-0.5792, 0.7108, -0.3991), (-0.6882, 0.5991, -0.4092), (-0.7824, 0.4694, -0.4092), (-0.855, 0.3312, -0.3991), (-0.9037, 0.1954, -0.3809), (-0.7825, -0.5685, 0.2539), (-0.8453, -0.5175, 0.133), (-0.7534, -0.644, 0.133), (-0.8928, -0.4504, -4.545e-09), (-0.809, -0.5878, 4.016e-14), (-0.7043, -0.7099, 4.545e-09), (-0.9189, -0.3703, -0.1364), (-0.8467, -0.5134, -0.1401), (-0.7499, -0.6466, -0.1401), (-0.6361, -0.7595, -0.1364), (-0.9215, -0.2829, -0.2661), (-0.8618, -0.4253, -0.2764), (-0.7766, -0.5643, -0.2801), (-0.6708, -0.6882, -0.2764), (-0.5538, -0.789, -0.2661), (-0.9037, -0.1954, -0.3809), (-0.855, -0.3312, -0.3991), (-0.7824, -0.4694, -0.4092), (-0.6882, -0.5991, -0.4092), (-0.5792, -0.7108, -0.3991), (-0.4651, -0.7991, -0.3809), (0.2989, -0.9199, 0.2539), (0.2309, -0.9638, 0.133), (0.3797, -0.9155, 0.133), (0.1525, -0.9883, -4.545e-09), (0.309, -0.9511, 1.401e-14), (0.4575, -0.8892, 4.545e-09), (0.06821, -0.9883, -0.1364), (0.2266, -0.9639, -0.1401), (0.3832, -0.913, -0.1401), (0.5257, -0.8396, -0.1364), (-0.0157, -0.9638, -0.2661), (0.1382, -0.9511, -0.2764), (0.2966, -0.913, -0.2801), (0.4472, -0.8506, -0.2764), (0.5792, -0.7705, -0.2661), (-0.09345, -0.9199, -0.3809), (0.05082, -0.9155, -0.3991), (0.2046, -0.8892, -0.4092), (0.3571, -0.8396, -0.4092), (0.497, -0.7705, -0.3991), (0.6163, -0.6893, -0.3809), (0.9672, -1.507e-08, 0.2539), (0.988, -0.07819, 0.133), (0.988, 0.07819, 0.133), (0.9871, -0.1604, -4.545e-09), (1.0, -1.567e-08, 4.669e-16), (0.9871, 0.1604, 4.545e-09), (0.961, -0.2405, -0.1364), (0.9867, -0.08232, -0.1401), (0.9867, 0.08232, -0.1401), (0.961, 0.2405, -0.1364), (0.9118, -0.3128, -0.2661), (0.9472, -0.1625, -0.2764), (0.96, -3.324e-08, -0.2801), (0.9472, 0.1625, -0.2764), (0.9118, 0.3128, -0.2661), (0.846, -0.3731, -0.3809), (0.8864, -0.2346, -0.3991), (0.9089, -0.08018, -0.4092), (0.9089, 0.08018, -0.4092), (0.8864, 0.2346, -0.3991), (0.846, 0.3731, -0.3809), (0.5771, 0.5685, -0.5863), (0.497, 0.5175, -0.6966), (0.4559, 0.644, -0.6143), (0.3993, 0.4504, -0.7986), (0.3618, 0.5878, -0.7236), (0.315, 0.7099, -0.6299), (0.2889, 0.3703, -0.8829), (0.2534, 0.5134, -0.8199), (0.2101, 0.6466, -0.7334), (0.1625, 0.7595, -0.6299), (0.1741, 0.2829, -0.9432), (0.1382, 0.4253, -0.8944), (0.09678, 0.5642, -0.8199), (0.05279, 0.6882, -0.7236), (0.009708, 0.789, -0.6143), (0.06348, 0.1954, -0.9787), (0.02541, 0.3312, -0.9432), (-0.0161, 0.4694, -0.8829), (-0.05825, 0.5991, -0.7986), (-0.09792, 0.7108, -0.6966), (-0.1327, 0.7991, -0.5863), (-0.3624, 0.7245, -0.5863), (-0.3386, 0.6326, -0.6966), (-0.4716, 0.6326, -0.6143), (-0.305, 0.5189, -0.7986), (-0.4472, 0.5257, -0.7236), (-0.5778, 0.5189, -0.6299), (-0.2629, 0.3892, -0.8829), (-0.41, 0.3996, -0.8199), (-0.55, 0.3996, -0.7334), (-0.6721, 0.3892, -0.6299), (-0.2152, 0.253, -0.9432), (-0.3618, 0.2629, -0.8944), (-0.5067, 0.2664, -0.8199), (-0.6382, 0.2629, -0.7236), (-0.7474, 0.253, -0.6143), (-0.1662, 0.1207, -0.9787), (-0.3072, 0.1265, -0.9432), (-0.4514, 0.1297, -0.8829), (-0.5878, 0.1297, -0.7985), (-0.7063, 0.1265, -0.6966), (-0.801, 0.1207, -0.5863), (-0.801, -0.1207, -0.5863), (-0.7063, -0.1265, -0.6966), (-0.7474, -0.253, -0.6143), (-0.5878, -0.1297, -0.7985), (-0.6382, -0.2629, -0.7236), (-0.6721, -0.3892, -0.6299), (-0.4514, -0.1297, -0.8829), (-0.5067, -0.2664, -0.8199), (-0.55, -0.3996, -0.7334), (-0.5778, -0.5189, -0.6299), (-0.3072, -0.1265, -0.9432), (-0.3618, -0.2629, -0.8944), (-0.41, -0.3996, -0.8199), (-0.4472, -0.5257, -0.7236), (-0.4716, -0.6326, -0.6143), (-0.1662, -0.1208, -0.9787), (-0.2152, -0.253, -0.9432), (-0.2629, -0.3892, -0.8829), (-0.305, -0.5189, -0.7986), (-0.3386, -0.6326, -0.6966), (-0.3624, -0.7245, -0.5863), (0.719, 0.3731, -0.5863), (0.7534, 0.2346, -0.6143), (0.6457, 0.3128, -0.6966), (0.7725, 0.08018, -0.6299), (0.6708, 0.1625, -0.7236), (0.5518, 0.2405, -0.7986), (0.7725, -0.08018, -0.6299), (0.6798, -4.82e-07, -0.7334), (0.5665, 0.08232, -0.8199), (0.4414, 0.1604, -0.8829), (0.7534, -0.2346, -0.6143), (0.6708, -0.1625, -0.7236), (0.5665, -0.08232, -0.8199), (0.4472, -7.38e-07, -0.8944), (0.3229, 0.07819, -0.9432), (0.719, -0.3731, -0.5863), (0.6457, -0.3128, -0.6966), (0.5518, -0.2405, -0.7985), (0.4414, -0.1604, -0.8829), (0.3229, -0.07819, -0.9432), (0.2054, -5.632e-07, -0.9787), (-0.1327, -0.7991, -0.5863), (-0.09791, -0.7108, -0.6966), (0.009709, -0.789, -0.6143), (-0.05825, -0.5991, -0.7986), (0.05279, -0.6882, -0.7236), (0.1625, -0.7595, -0.6299), (-0.0161, -0.4694, -0.8829), (0.09678, -0.5642, -0.8199), (0.2101, -0.6466, -0.7334), (0.315, -0.7099, -0.6299), (0.02541, -0.3312, -0.9432), (0.1382, -0.4253, -0.8944), (0.2534, -0.5134, -0.8199), (0.3618, -0.5878, -0.7236), (0.4559, -0.644, -0.6143), (0.06348, -0.1954, -0.9787), (0.1741, -0.2829, -0.9432), (0.2889, -0.3703, -0.8829), (0.3993, -0.4504, -0.7986), (0.497, -0.5175, -0.6966), (0.5771, -0.5685, -0.5863), (0.4716, -0.6326, 0.6143), (0.5778, -0.5189, 0.6299), (0.5075, -0.695, 0.5062), (0.6882, -0.5, 0.5257), (0.6882, -0.5991, 0.4092), (0.5815, -0.6868, 0.4307), (0.6721, -0.3892, 0.6299), (0.7474, -0.253, 0.6143), (0.7117, -0.4623, 0.5238), (0.8311, -0.2389, 0.5023), (0.855, -0.3312, 0.3991), (0.7792, -0.4438, 0.4379), (0.5305, -0.6124, 0.5827), (0.5459, -0.5929, 0.5892), (0.5648, -0.5752, 0.5892), (0.5167, -0.643, 0.561), (0.5154, -0.658, 0.5442), (0.519, -0.6704, 0.5248), (0.599, -0.5546, 0.5748), (0.6175, -0.5493, 0.5596), (0.633, -0.5492, 0.5414), (0.6521, -0.5894, 0.4697), (0.6538, -0.5731, 0.4879), (0.6499, -0.5604, 0.5077), (0.5367, -0.682, 0.4898), (0.5518, -0.6819, 0.4721), (0.5687, -0.6771, 0.458), (0.6009, -0.6585, 0.4433), (0.6202, -0.6415, 0.4422), (0.6363, -0.622, 0.4476), (0.7198, -0.3607, 0.5881), (0.7307, -0.3373, 0.5888), (0.7445, -0.3164, 0.5828), (0.7115, -0.3995, 0.573), (0.7126, -0.4185, 0.5576), (0.7178, -0.4329, 0.5393), (0.7696, -0.2933, 0.5621), (0.7838, -0.2871, 0.5457), (0.7972, -0.2863, 0.5267), (0.8208, -0.3305, 0.4597), (0.8197, -0.3132, 0.4741), (0.8146, -0.299, 0.4918), (0.7345, -0.4451, 0.5059), (0.7483, -0.4444, 0.4863), (0.7637, -0.4374, 0.4686), (0.7902, -0.4118, 0.4475), (0.8037, -0.3903, 0.4427), (0.8137, -0.3667, 0.4444), (0.8178, -0.2679, 0.5062), (0.6975, -0.3844, 0.6013), (0.7536, -0.2832, 0.5893), (0.8329, -0.3408, 0.4307), (0.7117, -0.4623, 0.5238), (0.7792, -0.4438, 0.4379), (0.7051, -0.3583, 0.6085), (0.7188, -0.3282, 0.6092), (0.7366, -0.3015, 0.6017), (0.694, -0.4089, 0.5887), (0.6955, -0.4332, 0.5689), (0.7022, -0.4517, 0.5455), (0.7695, -0.2714, 0.5745), (0.7877, -0.2634, 0.5535), (0.8048, -0.2624, 0.5291), (0.8354, -0.3193, 0.4426), (0.8339, -0.297, 0.4609), (0.8275, -0.2789, 0.4837), (0.7241, -0.4676, 0.5017), (0.7416, -0.4667, 0.4766), (0.7614, -0.4578, 0.4539), (0.7961, -0.4244, 0.4264), (0.8133, -0.3969, 0.4203), (0.8262, -0.3666, 0.4225), (0.5586, -0.5598, 0.6085), (0.5819, -0.5632, 0.5841), (0.4983, -0.6843, 0.5291), (0.5262, -0.678, 0.5071), (0.6466, -0.5283, 0.5455), (0.6429, -0.553, 0.5247), (0.6685, -0.5442, 0.5017), (0.5618, -0.6959, 0.4426), (0.5836, -0.6698, 0.4492), (0.6496, -0.626, 0.4264), (0.6462, -0.6053, 0.4569), (0.5213, -0.629, 0.5726), (0.5144, -0.6074, 0.6017), (0.5343, -0.5822, 0.6092), (0.4959, -0.648, 0.5745), (0.4939, -0.6677, 0.5535), (0.6033, -0.5337, 0.5887), (0.6269, -0.5276, 0.5689), (0.6707, -0.5827, 0.4539), (0.6731, -0.5611, 0.4766), (0.521, -0.7008, 0.4837), (0.5402, -0.7013, 0.4609), (0.604, -0.6725, 0.4225), (0.6288, -0.6508, 0.4203), (0.7366, -0.3015, 0.6017), (0.7575, -0.3022, 0.5732), (0.7022, -0.4517, 0.5455), (0.725, -0.441, 0.5227), (0.8048, -0.2624, 0.5291), (0.8071, -0.2905, 0.5091), (0.8275, -0.2789, 0.4837), (0.7614, -0.4578, 0.4539), (0.7772, -0.4266, 0.4562), (0.8262, -0.3666, 0.4225), (0.8188, -0.3468, 0.4507), (0.714, -0.3807, 0.5826), (0.7051, -0.3583, 0.6085), (0.7188, -0.3282, 0.6092), (0.694, -0.4089, 0.5887), (0.6955, -0.4332, 0.5689), (0.7695, -0.2714, 0.5745), (0.7877, -0.2634, 0.5535), (0.8354, -0.3193, 0.4426), (0.8339, -0.297, 0.4609), (0.7241, -0.4676, 0.5017), (0.7416, -0.4667, 0.4766), (0.7961, -0.4244, 0.4264), (0.8133, -0.3969, 0.4203), (0.8607, -0.4429, -0.2512), (0.7945, -0.4906, -0.3577), (0.7122, -0.604, -0.3577), (0.6872, -0.6817, -0.2512), (0.7534, -0.644, -0.133), (0.8292, -0.5303, -0.1654), (0.8197, -0.5019, -0.2652), (0.8123, -0.505, -0.283), (0.802, -0.5125, -0.2996), (0.7353, -0.6043, -0.2996), (0.7313, -0.6165, -0.283), (0.7307, -0.6245, -0.2652), (0.7368, -0.6297, -0.2334), (0.7447, -0.6274, -0.2147), (0.7552, -0.6205, -0.1977), (0.7787, -0.5974, -0.1768), (0.7947, -0.5774, -0.1727), (0.8088, -0.556, -0.1768), (0.7506, -0.575, -0.3197), (0.7641, -0.5551, -0.3234), (0.7788, -0.5362, -0.3197), (0.8235, -0.5265, -0.1977), (0.8268, -0.5144, -0.2147), (0.8266, -0.5061, -0.2334), (0.8081, -0.4942, -0.3158), (0.791, -0.5228, -0.3115), (0.7137, -0.6423, -0.2707), (0.7324, -0.6283, -0.2499), (0.7461, -0.6373, -0.1813), (0.7659, -0.6111, -0.1859), (0.8171, -0.5522, -0.1532), (0.8179, -0.5395, -0.1859), (0.7771, -0.5258, -0.3427), (0.8407, -0.486, -0.228), (0.8239, -0.5024, -0.2499), (0.8314, -0.4803, -0.2707), (0.8216, -0.4844, -0.2941), (0.7416, -0.5908, -0.3115), (0.7197, -0.6158, -0.3158), (0.7145, -0.6317, -0.2941), (0.722, -0.6494, -0.228), (0.7323, -0.6462, -0.2034), (0.7777, -0.6064, -0.1532), (0.7985, -0.5802, -0.1478), (0.7402, -0.5766, -0.3427), (0.7577, -0.5505, -0.3474), (0.8366, -0.5127, -0.1813), (0.8409, -0.4967, -0.2034), (0.5064, -0.4083, 0.4079), (0.4538, -0.4729, 0.4027), (0.3896, -0.5332, 0.3902), (0.3848, -0.4842, 0.4557), (0.4454, -0.4185, 0.4672), (0.447, -0.525, 0.3324), (0.5096, -0.4606, 0.34), (0.4283, -0.4304, 0.4723), (0.3824, -0.5256, 0.408), (0.4964, -0.4045, 0.4245), (0.5134, -0.4156, 0.3909), (0.4322, -0.5323, 0.3411), (0.4997, -0.4773, 0.3308), (0.394, -0.4677, 0.4658), (0.4094, -0.4481, 0.4724), (0.3801, -0.4982, 0.4442), (0.3789, -0.5132, 0.4274), (0.4625, -0.4099, 0.4579), (0.481, -0.4046, 0.4428), (0.5156, -0.4447, 0.3528), (0.5172, -0.4283, 0.371), (0.4001, -0.5372, 0.373), (0.4153, -0.5371, 0.3553), (0.4643, -0.5138, 0.3265), (0.4837, -0.4967, 0.3254), (0.6294, -0.205, 0.3892), (0.5922, -0.2851, 0.3997), (0.5473, -0.3554, 0.4028), (0.5363, -0.2952, 0.4627), (0.5799, -0.2167, 0.4533), (0.5995, -0.3411, 0.3363), (0.6411, -0.2612, 0.3308), (0.5668, -0.2308, 0.4629), (0.5402, -0.3474, 0.4194), (0.6195, -0.2008, 0.4068), (0.6369, -0.2135, 0.3719), (0.586, -0.3519, 0.3487), (0.636, -0.2811, 0.3245), (0.5422, -0.2752, 0.4682), (0.553, -0.2517, 0.4689), (0.5338, -0.3139, 0.4531), (0.535, -0.333, 0.4377), (0.5919, -0.2078, 0.4422), (0.6062, -0.2016, 0.4258), (0.6431, -0.245, 0.3398), (0.642, -0.2276, 0.3542), (0.5569, -0.3595, 0.386), (0.5706, -0.3589, 0.3664), (0.6125, -0.3263, 0.3276), (0.626, -0.3048, 0.3228), (0.5571, -0.4567, -0.2534), (0.598, -0.4344, -0.1959), (0.6333, -0.4054, -0.1279), (0.5478, -0.4942, -0.1919), (0.5813, -0.477, -0.1279), (0.6065, -0.3887, -0.2534), (0.6393, -0.3683, -0.1919), (0.6174, -0.3784, -0.2415), (0.5461, -0.4904, -0.2072), (0.5707, -0.4864, -0.1397), (0.6243, -0.4219, -0.1188), (0.5943, -0.4021, -0.2617), (0.642, -0.372, -0.1753), (0.6352, -0.3678, -0.2072), (0.6277, -0.371, -0.225), (0.5507, -0.4702, -0.2415), (0.5468, -0.4824, -0.225), (0.5522, -0.4956, -0.1753), (0.5601, -0.4933, -0.1566), (0.5942, -0.4634, -0.1188), (0.6102, -0.4433, -0.1147), (0.5661, -0.4409, -0.2617), (0.5795, -0.421, -0.2653), (0.639, -0.3924, -0.1397), (0.6423, -0.3803, -0.1566)], [], [(0, 19, 18), (1, 25, 39), (0, 18, 53), (0, 53, 67), (0, 67, 40), (1, 39, 760), (2, 32, 102), (3, 60, 116), (4, 74, 130), (5, 81, 144), (1, 760, 761), (2, 102, 117), (3, 116, 131), (4, 130, 145), (5, 144, 89), (6, 156, 191), (7, 163, 205), (8, 170, 212), (9, 177, 219), (10, 184, 192), (198, 213, 11), (197, 220, 198), (196, 221, 197), (195, 223, 196), (194, 226, 195), (193, 230, 194), (192, 235, 193), (198, 220, 213), (220, 214, 213), (197, 221, 220), (221, 222, 220), (220, 222, 214), (222, 215, 214), (196, 223, 221), (223, 224, 221), (221, 224, 222), (224, 225, 222), (222, 225, 215), (225, 216, 215), (195, 226, 223), (226, 227, 223), (223, 227, 224), (227, 228, 224), (224, 228, 225), (228, 229, 225), (225, 229, 216), (229, 217, 216), (194, 230, 226), (230, 231, 226), (226, 231, 227), (231, 232, 227), (227, 232, 228), (232, 233, 228), (228, 233, 229), (233, 234, 229), (229, 234, 217), (234, 218, 217), (193, 235, 230), (235, 236, 230), (230, 236, 231), (236, 237, 231), (231, 237, 232), (237, 238, 232), (232, 238, 233), (238, 239, 233), (233, 239, 234), (239, 240, 234), (234, 240, 218), (240, 219, 218), (192, 184, 235), (184, 183, 235), (235, 183, 236), (183, 182, 236), (236, 182, 237), (182, 181, 237), (237, 181, 238), (181, 180, 238), (238, 180, 239), (180, 179, 239), (239, 179, 240), (179, 178, 240), (240, 178, 219), (178, 9, 219), (213, 206, 11), (214, 241, 213), (215, 242, 214), (216, 244, 215), (217, 247, 216), (218, 251, 217), (219, 256, 218), (213, 241, 206), (241, 207, 206), (214, 242, 241), (242, 243, 241), (241, 243, 207), (243, 208, 207), (215, 244, 242), (244, 245, 242), (242, 245, 243), (245, 246, 243), (243, 246, 208), (246, 209, 208), (216, 247, 244), (247, 248, 244), (244, 248, 245), (248, 249, 245), (245, 249, 246), (249, 250, 246), (246, 250, 209), (250, 210, 209), (217, 251, 247), (251, 252, 247), (247, 252, 248), (252, 253, 248), (248, 253, 249), (253, 254, 249), (249, 254, 250), (254, 255, 250), (250, 255, 210), (255, 211, 210), (218, 256, 251), (256, 257, 251), (251, 257, 252), (257, 258, 252), (252, 258, 253), (258, 259, 253), (253, 259, 254), (259, 260, 254), (254, 260, 255), (260, 261, 255), (255, 261, 211), (261, 212, 211), (219, 177, 256), (177, 176, 256), (256, 176, 257), (176, 175, 257), (257, 175, 258), (175, 174, 258), (258, 174, 259), (174, 173, 259), (259, 173, 260), (173, 172, 260), (260, 172, 261), (172, 171, 261), (261, 171, 212), (171, 8, 212), (206, 199, 11), (207, 262, 206), (208, 263, 207), (209, 265, 208), (210, 268, 209), (211, 272, 210), (212, 277, 211), (206, 262, 199), (262, 200, 199), (207, 263, 262), (263, 264, 262), (262, 264, 200), (264, 201, 200), (208, 265, 263), (265, 266, 263), (263, 266, 264), (266, 267, 264), (264, 267, 201), (267, 202, 201), (209, 268, 265), (268, 269, 265), (265, 269, 266), (269, 270, 266), (266, 270, 267), (270, 271, 267), (267, 271, 202), (271, 203, 202), (210, 272, 268), (272, 273, 268), (268, 273, 269), (273, 274, 269), (269, 274, 270), (274, 275, 270), (270, 275, 271), (275, 276, 271), (271, 276, 203), (276, 204, 203), (211, 277, 272), (277, 278, 272), (272, 278, 273), (278, 279, 273), (273, 279, 274), (279, 280, 274), (274, 280, 275), (280, 281, 275), (275, 281, 276), (281, 282, 276), (276, 282, 204), (282, 205, 204), (212, 170, 277), (170, 169, 277), (277, 169, 278), (169, 168, 278), (278, 168, 279), (168, 167, 279), (279, 167, 280), (167, 166, 280), (280, 166, 281), (166, 165, 281), (281, 165, 282), (165, 164, 282), (282, 164, 205), (164, 7, 205), (199, 185, 11), (200, 283, 199), (201, 284, 200), (202, 286, 201), (203, 289, 202), (204, 293, 203), (205, 298, 204), (199, 283, 185), (283, 186, 185), (200, 284, 283), (284, 285, 283), (283, 285, 186), (285, 187, 186), (201, 286, 284), (286, 287, 284), (284, 287, 285), (287, 288, 285), (285, 288, 187), (288, 188, 187), (202, 289, 286), (289, 290, 286), (286, 290, 287), (290, 291, 287), (287, 291, 288), (291, 292, 288), (288, 292, 188), (292, 189, 188), (203, 293, 289), (293, 294, 289), (289, 294, 290), (294, 295, 290), (290, 295, 291), (295, 296, 291), (291, 296, 292), (296, 297, 292), (292, 297, 189), (297, 190, 189), (204, 298, 293), (298, 299, 293), (293, 299, 294), (299, 300, 294), (294, 300, 295), (300, 301, 295), (295, 301, 296), (301, 302, 296), (296, 302, 297), (302, 303, 297), (297, 303, 190), (303, 191, 190), (205, 163, 298), (163, 162, 298), (298, 162, 299), (162, 161, 299), (299, 161, 300), (161, 160, 300), (300, 160, 301), (160, 159, 301), (301, 159, 302), (159, 158, 302), (302, 158, 303), (158, 157, 303), (303, 157, 191), (157, 6, 191), (185, 198, 11), (186, 304, 185), (187, 305, 186), (188, 307, 187), (189, 310, 188), (190, 314, 189), (191, 319, 190), (185, 304, 198), (304, 197, 198), (186, 305, 304), (305, 306, 304), (304, 306, 197), (306, 196, 197), (187, 307, 305), (307, 308, 305), (305, 308, 306), (308, 309, 306), (306, 309, 196), (309, 195, 196), (188, 310, 307), (310, 311, 307), (307, 311, 308), (311, 312, 308), (308, 312, 309), (312, 313, 309), (309, 313, 195), (313, 194, 195), (189, 314, 310), (314, 315, 310), (310, 315, 311), (315, 316, 311), (311, 316, 312), (316, 317, 312), (312, 317, 313), (317, 318, 313), (313, 318, 194), (318, 193, 194), (190, 319, 314), (319, 639, 314), (314, 639, 315), (639, 640, 315), (315, 640, 316), (640, 645, 316), (316, 645, 317), (645, 646, 317), (317, 646, 318), (646, 324, 318), (318, 324, 193), (324, 192, 193), (191, 156, 319), (156, 155, 319), (319, 155, 639), (719, 666, 830, 812), (651, 722, 810, 820), (658, 657, 824, 825), (640, 642, 645), (675, 736, 836, 849), (681, 682, 854, 853), (683, 743, 837, 843), (646, 648, 324), (648, 152, 324), (324, 152, 192), (152, 10, 192), (95, 184, 10), (94, 325, 95), (93, 326, 94), (92, 328, 93), (91, 331, 92), (90, 335, 91), (89, 340, 90), (95, 325, 184), (325, 183, 184), (94, 326, 325), (326, 327, 325), (325, 327, 183), (327, 182, 183), (93, 328, 326), (328, 329, 326), (326, 329, 327), (329, 330, 327), (327, 330, 182), (330, 181, 182), (92, 331, 328), (331, 332, 328), (328, 332, 329), (332, 333, 329), (329, 333, 330), (333, 334, 330), (330, 334, 181), (334, 180, 181), (91, 335, 331), (335, 336, 331), (331, 336, 332), (336, 337, 332), (332, 337, 333), (337, 338, 333), (333, 338, 334), (338, 339, 334), (334, 339, 180), (339, 179, 180), (90, 340, 335), (340, 341, 335), (335, 341, 336), (341, 342, 336), (336, 342, 337), (342, 343, 337), (337, 343, 338), (343, 344, 338), (338, 344, 339), (344, 345, 339), (339, 345, 179), (345, 178, 179), (89, 144, 340), (144, 143, 340), (340, 143, 341), (143, 142, 341), (341, 142, 342), (142, 141, 342), (342, 141, 343), (141, 140, 343), (343, 140, 344), (140, 139, 344), (344, 139, 345), (139, 138, 345), (345, 138, 178), (138, 9, 178), (151, 177, 9), (150, 346, 151), (149, 347, 150), (148, 349, 149), (147, 352, 148), (146, 356, 147), (145, 361, 146), (151, 346, 177), (346, 176, 177), (150, 347, 346), (347, 348, 346), (346, 348, 176), (348, 175, 176), (149, 349, 347), (349, 350, 347), (347, 350, 348), (350, 351, 348), (348, 351, 175), (351, 174, 175), (148, 352, 349), (352, 353, 349), (349, 353, 350), (353, 354, 350), (350, 354, 351), (354, 355, 351), (351, 355, 174), (355, 173, 174), (147, 356, 352), (356, 357, 352), (352, 357, 353), (357, 358, 353), (353, 358, 354), (358, 359, 354), (354, 359, 355), (359, 360, 355), (355, 360, 173), (360, 172, 173), (146, 361, 356), (361, 362, 356), (356, 362, 357), (362, 363, 357), (357, 363, 358), (363, 364, 358), (358, 364, 359), (364, 365, 359), (359, 365, 360), (365, 366, 360), (360, 366, 172), (366, 171, 172), (145, 130, 361), (130, 129, 361), (361, 129, 362), (129, 128, 362), (362, 128, 363), (128, 127, 363), (363, 127, 364), (127, 126, 364), (364, 126, 365), (126, 125, 365), (365, 125, 366), (125, 124, 366), (366, 124, 171), (124, 8, 171), (137, 170, 8), (136, 367, 137), (135, 368, 136), (134, 370, 135), (133, 373, 134), (132, 377, 133), (131, 382, 132), (137, 367, 170), (367, 169, 170), (136, 368, 367), (368, 369, 367), (367, 369, 169), (369, 168, 169), (135, 370, 368), (370, 371, 368), (368, 371, 369), (371, 372, 369), (369, 372, 168), (372, 167, 168), (134, 373, 370), (373, 374, 370), (370, 374, 371), (374, 375, 371), (371, 375, 372), (375, 376, 372), (372, 376, 167), (376, 166, 167), (133, 377, 373), (377, 378, 373), (373, 378, 374), (378, 379, 374), (374, 379, 375), (379, 380, 375), (375, 380, 376), (380, 381, 376), (376, 381, 166), (381, 165, 166), (132, 382, 377), (382, 383, 377), (377, 383, 378), (383, 384, 378), (378, 384, 379), (384, 385, 379), (379, 385, 380), (385, 386, 380), (380, 386, 381), (386, 387, 381), (381, 387, 165), (387, 164, 165), (131, 116, 382), (116, 115, 382), (382, 115, 383), (115, 114, 383), (383, 114, 384), (114, 113, 384), (384, 113, 385), (113, 112, 385), (385, 112, 386), (112, 111, 386), (386, 111, 387), (111, 110, 387), (387, 110, 164), (110, 7, 164), (123, 163, 7), (122, 388, 123), (121, 389, 122), (120, 391, 121), (119, 394, 120), (118, 398, 119), (117, 403, 118), (123, 388, 163), (388, 162, 163), (122, 389, 388), (389, 390, 388), (388, 390, 162), (390, 161, 162), (121, 391, 389), (391, 392, 389), (389, 392, 390), (392, 393, 390), (390, 393, 161), (393, 160, 161), (120, 394, 391), (394, 395, 391), (391, 395, 392), (395, 396, 392), (392, 396, 393), (396, 397, 393), (393, 397, 160), (397, 159, 160), (119, 398, 394), (398, 399, 394), (394, 399, 395), (399, 400, 395), (395, 400, 396), (400, 401, 396), (396, 401, 397), (401, 402, 397), (397, 402, 159), (402, 158, 159), (118, 403, 398), (403, 404, 398), (398, 404, 399), (404, 405, 399), (399, 405, 400), (405, 406, 400), (400, 406, 401), (406, 407, 401), (401, 407, 402), (407, 408, 402), (402, 408, 158), (408, 157, 158), (117, 102, 403), (102, 101, 403), (403, 101, 404), (101, 100, 404), (404, 100, 405), (100, 99, 405), (405, 99, 406), (99, 98, 406), (406, 98, 407), (98, 97, 407), (407, 97, 408), (97, 96, 408), (408, 96, 157), (96, 6, 157), (109, 156, 6), (108, 409, 109), (107, 410, 108), (106, 412, 107), (105, 415, 106), (762, 763, 105), (774, 788, 861, 876), (109, 409, 156), (409, 155, 156), (108, 410, 409), (410, 411, 409), (409, 411, 155), (664, 665, 818, 829), (107, 412, 410), (412, 413, 410), (410, 413, 411), (413, 643, 411), (668, 721, 813, 819), (657, 712, 811, 824), (106, 415, 412), (415, 416, 412), (412, 416, 413), (416, 417, 413), (413, 417, 643), (417, 418, 643), (643, 418, 642), (673, 674, 840, 848), (105, 763, 415), (763, 420, 415), (415, 420, 416), (420, 421, 416), (416, 421, 417), (421, 422, 417), (417, 422, 418), (422, 649, 418), (738, 681, 853, 834), (680, 740, 832, 842), (784, 767, 864, 862), (781, 780, 880, 881), (763, 424, 420), (424, 425, 420), (420, 425, 421), (425, 426, 421), (421, 426, 422), (426, 427, 422), (422, 427, 649), (427, 428, 649), (649, 428, 648), (428, 152, 648), (766, 765, 870, 871), (773, 772, 875, 866), (780, 790, 859, 880), (759, 86, 424), (424, 86, 425), (86, 85, 425), (425, 85, 426), (85, 84, 426), (426, 84, 427), (84, 83, 427), (427, 83, 428), (83, 82, 428), (428, 82, 152), (82, 10, 152), (138, 151, 9), (139, 429, 138), (140, 430, 139), (141, 432, 140), (142, 435, 141), (143, 439, 142), (144, 444, 143), (138, 429, 151), (429, 150, 151), (139, 430, 429), (430, 431, 429), (429, 431, 150), (431, 149, 150), (140, 432, 430), (432, 433, 430), (430, 433, 431), (433, 434, 431), (431, 434, 149), (434, 148, 149), (141, 435, 432), (435, 436, 432), (432, 436, 433), (436, 437, 433), (433, 437, 434), (437, 438, 434), (434, 438, 148), (438, 147, 148), (142, 439, 435), (439, 440, 435), (435, 440, 436), (440, 441, 436), (436, 441, 437), (441, 442, 437), (437, 442, 438), (442, 443, 438), (438, 443, 147), (443, 146, 147), (143, 444, 439), (444, 445, 439), (439, 445, 440), (445, 446, 440), (440, 446, 441), (446, 447, 441), (441, 447, 442), (447, 448, 442), (442, 448, 443), (448, 449, 443), (443, 449, 146), (449, 145, 146), (144, 81, 444), (81, 80, 444), (444, 80, 445), (80, 79, 445), (445, 79, 446), (79, 78, 446), (446, 78, 447), (78, 77, 447), (447, 77, 448), (77, 76, 448), (448, 76, 449), (76, 75, 449), (449, 75, 145), (75, 4, 145), (124, 137, 8), (125, 450, 124), (126, 451, 125), (127, 453, 126), (128, 456, 127), (129, 460, 128), (130, 465, 129), (124, 450, 137), (450, 136, 137), (125, 451, 450), (451, 452, 450), (450, 452, 136), (452, 135, 136), (126, 453, 451), (453, 454, 451), (451, 454, 452), (454, 455, 452), (452, 455, 135), (455, 134, 135), (127, 456, 453), (456, 457, 453), (453, 457, 454), (457, 458, 454), (454, 458, 455), (458, 459, 455), (455, 459, 134), (459, 133, 134), (128, 460, 456), (460, 461, 456), (456, 461, 457), (461, 462, 457), (457, 462, 458), (462, 463, 458), (458, 463, 459), (463, 464, 459), (459, 464, 133), (464, 132, 133), (129, 465, 460), (465, 466, 460), (460, 466, 461), (466, 467, 461), (461, 467, 462), (467, 468, 462), (462, 468, 463), (468, 469, 463), (463, 469, 464), (469, 470, 464), (464, 470, 132), (470, 131, 132), (130, 74, 465), (74, 73, 465), (465, 73, 466), (73, 72, 466), (466, 72, 467), (72, 71, 467), (467, 71, 468), (71, 70, 468), (468, 70, 469), (70, 69, 469), (469, 69, 470), (69, 68, 470), (470, 68, 131), (68, 3, 131), (110, 123, 7), (111, 471, 110), (112, 472, 111), (113, 474, 112), (114, 477, 113), (115, 481, 114), (116, 486, 115), (110, 471, 123), (471, 122, 123), (111, 472, 471), (472, 473, 471), (471, 473, 122), (473, 121, 122), (112, 474, 472), (474, 475, 472), (472, 475, 473), (475, 476, 473), (473, 476, 121), (476, 120, 121), (113, 477, 474), (477, 478, 474), (474, 478, 475), (478, 479, 475), (475, 479, 476), (479, 480, 476), (476, 480, 120), (480, 119, 120), (114, 481, 477), (481, 482, 477), (477, 482, 478), (482, 483, 478), (478, 483, 479), (483, 484, 479), (479, 484, 480), (484, 485, 480), (480, 485, 119), (485, 118, 119), (115, 486, 481), (486, 487, 481), (481, 487, 482), (487, 488, 482), (482, 488, 483), (488, 489, 483), (483, 489, 484), (489, 490, 484), (484, 490, 485), (490, 491, 485), (485, 491, 118), (491, 117, 118), (116, 60, 486), (60, 59, 486), (486, 59, 487), (59, 58, 487), (487, 58, 488), (58, 57, 488), (488, 57, 489), (57, 56, 489), (489, 56, 490), (56, 55, 490), (490, 55, 491), (55, 54, 491), (491, 54, 117), (54, 2, 117), (96, 109, 6), (97, 492, 96), (98, 493, 97), (99, 495, 98), (100, 498, 99), (101, 502, 100), (102, 507, 101), (96, 492, 109), (492, 108, 109), (97, 493, 492), (493, 494, 492), (492, 494, 108), (494, 107, 108), (98, 495, 493), (495, 496, 493), (493, 496, 494), (496, 497, 494), (494, 497, 107), (497, 106, 107), (99, 498, 495), (498, 499, 495), (495, 499, 496), (499, 500, 496), (496, 500, 497), (500, 501, 497), (497, 501, 106), (501, 105, 106), (100, 502, 498), (502, 503, 498), (498, 503, 499), (503, 504, 499), (499, 504, 500), (504, 505, 500), (500, 505, 501), (505, 506, 501), (501, 506, 105), (506, 762, 105), (101, 507, 502), (507, 508, 502), (502, 508, 503), (508, 509, 503), (503, 509, 504), (509, 510, 504), (504, 510, 505), (510, 511, 505), (505, 511, 506), (511, 512, 506), (506, 512, 762), (512, 761, 762), (102, 32, 507), (32, 31, 507), (507, 31, 508), (31, 30, 508), (508, 30, 509), (30, 29, 509), (509, 29, 510), (29, 28, 510), (510, 28, 511), (28, 27, 511), (511, 27, 512), (27, 26, 512), (512, 26, 761), (26, 1, 761), (82, 95, 10), (83, 513, 82), (84, 514, 83), (85, 516, 84), (86, 519, 85), (759, 523, 86), (760, 528, 759), (82, 513, 95), (513, 94, 95), (83, 514, 513), (514, 515, 513), (513, 515, 94), (515, 93, 94), (84, 516, 514), (516, 517, 514), (514, 517, 515), (517, 518, 515), (515, 518, 93), (518, 92, 93), (85, 519, 516), (519, 520, 516), (516, 520, 517), (520, 521, 517), (517, 521, 518), (521, 522, 518), (518, 522, 92), (522, 91, 92), (86, 523, 519), (523, 524, 519), (519, 524, 520), (524, 525, 520), (520, 525, 521), (525, 526, 521), (521, 526, 522), (526, 527, 522), (522, 527, 91), (527, 90, 91), (759, 528, 523), (528, 529, 523), (523, 529, 524), (529, 530, 524), (524, 530, 525), (530, 531, 525), (525, 531, 526), (531, 532, 526), (526, 532, 527), (532, 533, 527), (527, 533, 90), (533, 89, 90), (760, 39, 528), (39, 38, 528), (528, 38, 529), (38, 37, 529), (529, 37, 530), (37, 36, 530), (530, 36, 531), (36, 35, 531), (531, 35, 532), (35, 34, 532), (532, 34, 533), (34, 33, 533), (533, 33, 89), (33, 5, 89), (46, 81, 5), (45, 534, 46), (44, 535, 45), (43, 537, 44), (42, 540, 43), (41, 544, 42), (40, 549, 41), (46, 534, 81), (534, 80, 81), (45, 535, 534), (535, 536, 534), (534, 536, 80), (536, 79, 80), (44, 537, 535), (537, 538, 535), (535, 538, 536), (538, 539, 536), (536, 539, 79), (539, 78, 79), (43, 540, 537), (540, 541, 537), (537, 541, 538), (541, 542, 538), (538, 542, 539), (542, 543, 539), (539, 543, 78), (543, 77, 78), (42, 544, 540), (544, 545, 540), (540, 545, 541), (545, 546, 541), (541, 546, 542), (546, 547, 542), (542, 547, 543), (547, 548, 543), (543, 548, 77), (548, 76, 77), (41, 549, 544), (549, 550, 544), (544, 550, 545), (550, 551, 545), (545, 551, 546), (551, 552, 546), (546, 552, 547), (552, 553, 547), (547, 553, 548), (553, 554, 548), (548, 554, 76), (554, 75, 76), (40, 67, 549), (67, 66, 549), (549, 66, 550), (66, 65, 550), (550, 65, 551), (65, 64, 551), (551, 64, 552), (64, 63, 552), (552, 63, 553), (63, 62, 553), (553, 62, 554), (62, 61, 554), (554, 61, 75), (61, 4, 75), (61, 74, 4), (62, 555, 61), (63, 556, 62), (64, 558, 63), (65, 561, 64), (66, 565, 65), (67, 570, 66), (61, 555, 74), (555, 73, 74), (62, 556, 555), (556, 557, 555), (555, 557, 73), (557, 72, 73), (63, 558, 556), (558, 559, 556), (556, 559, 557), (559, 560, 557), (557, 560, 72), (560, 71, 72), (64, 561, 558), (561, 562, 558), (558, 562, 559), (562, 563, 559), (559, 563, 560), (563, 564, 560), (560, 564, 71), (564, 70, 71), (65, 565, 561), (565, 566, 561), (561, 566, 562), (566, 567, 562), (562, 567, 563), (567, 568, 563), (563, 568, 564), (568, 569, 564), (564, 569, 70), (569, 69, 70), (66, 570, 565), (570, 571, 565), (565, 571, 566), (571, 572, 566), (566, 572, 567), (572, 573, 567), (567, 573, 568), (573, 574, 568), (568, 574, 569), (574, 575, 569), (569, 575, 69), (575, 68, 69), (67, 53, 570), (53, 52, 570), (570, 52, 571), (52, 51, 571), (571, 51, 572), (51, 50, 572), (572, 50, 573), (50, 49, 573), (573, 49, 574), (49, 48, 574), (574, 48, 575), (48, 47, 575), (575, 47, 68), (47, 3, 68), (47, 60, 3), (48, 576, 47), (49, 577, 48), (50, 579, 49), (51, 582, 50), (52, 586, 51), (53, 591, 52), (47, 576, 60), (576, 59, 60), (48, 577, 576), (577, 578, 576), (576, 578, 59), (578, 58, 59), (49, 579, 577), (579, 580, 577), (577, 580, 578), (580, 581, 578), (578, 581, 58), (581, 57, 58), (50, 582, 579), (582, 583, 579), (579, 583, 580), (583, 584, 580), (580, 584, 581), (584, 585, 581), (581, 585, 57), (585, 56, 57), (51, 586, 582), (586, 587, 582), (582, 587, 583), (587, 588, 583), (583, 588, 584), (588, 589, 584), (584, 589, 585), (589, 590, 585), (585, 590, 56), (590, 55, 56), (52, 591, 586), (591, 592, 586), (586, 592, 587), (592, 593, 587), (587, 593, 588), (593, 594, 588), (588, 594, 589), (594, 595, 589), (589, 595, 590), (595, 596, 590), (590, 596, 55), (596, 54, 55), (53, 18, 591), (18, 17, 591), (591, 17, 592), (17, 16, 592), (592, 16, 593), (16, 15, 593), (593, 15, 594), (15, 14, 594), (594, 14, 595), (14, 13, 595), (595, 13, 596), (13, 12, 596), (596, 12, 54), (12, 2, 54), (33, 46, 5), (34, 597, 33), (35, 598, 34), (36, 600, 35), (37, 603, 36), (38, 607, 37), (39, 612, 38), (33, 597, 46), (597, 45, 46), (34, 598, 597), (598, 599, 597), (597, 599, 45), (599, 44, 45), (35, 600, 598), (600, 601, 598), (598, 601, 599), (601, 602, 599), (599, 602, 44), (602, 43, 44), (36, 603, 600), (603, 604, 600), (600, 604, 601), (604, 605, 601), (601, 605, 602), (605, 606, 602), (602, 606, 43), (606, 42, 43), (37, 607, 603), (607, 608, 603), (603, 608, 604), (608, 609, 604), (604, 609, 605), (609, 610, 605), (605, 610, 606), (610, 611, 606), (606, 611, 42), (611, 41, 42), (38, 612, 607), (612, 613, 607), (607, 613, 608), (613, 614, 608), (608, 614, 609), (614, 615, 609), (609, 615, 610), (615, 616, 610), (610, 616, 611), (616, 617, 611), (611, 617, 41), (617, 40, 41), (39, 25, 612), (25, 24, 612), (612, 24, 613), (24, 23, 613), (613, 23, 614), (23, 22, 614), (614, 22, 615), (22, 21, 615), (615, 21, 616), (21, 20, 616), (616, 20, 617), (20, 19, 617), (617, 19, 40), (19, 0, 40), (12, 32, 2), (13, 618, 12), (14, 619, 13), (15, 621, 14), (16, 624, 15), (17, 628, 16), (18, 633, 17), (12, 618, 32), (618, 31, 32), (13, 619, 618), (619, 620, 618), (618, 620, 31), (620, 30, 31), (14, 621, 619), (621, 622, 619), (619, 622, 620), (622, 623, 620), (620, 623, 30), (623, 29, 30), (15, 624, 621), (624, 625, 621), (621, 625, 622), (625, 626, 622), (622, 626, 623), (626, 627, 623), (623, 627, 29), (627, 28, 29), (16, 628, 624), (628, 629, 624), (624, 629, 625), (629, 630, 625), (625, 630, 626), (630, 631, 626), (626, 631, 627), (631, 632, 627), (627, 632, 28), (632, 27, 28), (17, 633, 628), (633, 634, 628), (628, 634, 629), (634, 635, 629), (629, 635, 630), (635, 636, 630), (630, 636, 631), (636, 637, 631), (631, 637, 632), (637, 638, 632), (632, 638, 27), (638, 26, 27), (18, 19, 633), (19, 20, 633), (633, 20, 634), (20, 21, 634), (634, 21, 635), (21, 22, 635), (635, 22, 636), (22, 23, 636), (636, 23, 637), (23, 24, 637), (637, 24, 638), (24, 25, 638), (638, 25, 26), (25, 1, 26), (320, 723, 724, 711, 321, 640, 639), (641, 713, 726, 725, 320, 639, 155), (321, 727, 728, 715, 154, 642, 640), (154, 717, 730, 729, 414, 643, 642), (644, 718, 732, 731, 641, 155, 411), (414, 720, 734, 733, 644, 411, 643), (322, 747, 748, 735, 323, 646, 645), (647, 737, 750, 749, 322, 645, 642), (323, 751, 752, 739, 153, 648, 646), (153, 741, 754, 753, 423, 649, 648), (650, 742, 756, 755, 647, 642, 418), (423, 744, 758, 757, 650, 418, 649), (322, 749, 696, 688), (754, 741, 704, 703), (742, 650, 692, 707), (749, 750, 697, 696), (647, 755, 705, 691), (744, 423, 690, 710), (750, 737, 698, 697), (755, 756, 706, 705), (751, 323, 689, 699), (756, 742, 707, 706), (752, 751, 699, 700), (323, 735, 695, 689), (747, 322, 688, 693), (650, 757, 708, 692), (739, 752, 700, 701), (737, 647, 691, 698), (748, 747, 693, 694), (757, 758, 709, 708), (423, 753, 702, 690), (153, 739, 701, 687), (735, 748, 694, 695), (758, 744, 710, 709), (753, 754, 703, 702), (741, 153, 687, 704), (653, 712, 321, 711), (714, 656, 713, 641), (659, 716, 154, 715), (716, 662, 717, 154), (719, 665, 718, 644), (721, 668, 720, 414), (722, 651, 723, 320), (651, 652, 724, 723), (652, 653, 711, 724), (654, 722, 320, 725), (655, 654, 725, 726), (656, 655, 726, 713), (712, 657, 727, 321), (657, 658, 728, 727), (658, 659, 715, 728), (660, 721, 414, 729), (661, 660, 729, 730), (662, 661, 730, 717), (663, 714, 641, 731), (664, 663, 731, 732), (665, 664, 732, 718), (666, 719, 644, 733), (667, 666, 733, 734), (668, 667, 734, 720), (671, 736, 323, 735), (738, 674, 737, 647), (677, 740, 153, 739), (740, 680, 741, 153), (743, 683, 742, 650), (745, 686, 744, 423), (746, 669, 747, 322), (669, 670, 748, 747), (670, 671, 735, 748), (672, 746, 322, 749), (673, 672, 749, 750), (674, 673, 750, 737), (736, 675, 751, 323), (675, 676, 752, 751), (676, 677, 739, 752), (678, 745, 423, 753), (679, 678, 753, 754), (680, 679, 754, 741), (681, 738, 647, 755), (682, 681, 755, 756), (683, 682, 756, 742), (684, 743, 650, 757), (685, 684, 757, 758), (686, 685, 758, 744), (87, 794, 795, 783, 88, 760, 759), (103, 797, 798, 785, 104, 762, 761), (104, 799, 800, 787, 419, 763, 762), (419, 801, 802, 789, 764, 424, 763), (88, 791, 804, 803, 103, 761, 760), (764, 805, 806, 792, 87, 759, 424), (767, 784, 88, 783), (770, 786, 104, 785), (773, 788, 419, 787), (776, 790, 764, 789), (784, 779, 791, 88), (782, 793, 87, 792), (793, 765, 794, 87), (765, 766, 795, 794), (766, 767, 783, 795), (796, 768, 797, 103), (768, 769, 798, 797), (769, 770, 785, 798), (786, 771, 799, 104), (771, 772, 800, 799), (772, 773, 787, 800), (788, 774, 801, 419), (774, 775, 802, 801), (775, 776, 789, 802), (777, 796, 103, 803), (778, 777, 803, 804), (779, 778, 804, 791), (790, 780, 805, 764), (780, 781, 806, 805), (781, 782, 792, 806), (809, 808, 810, 822, 823, 815), (810, 808, 811, 814, 821, 820), (808, 807, 816, 825, 824, 811), (812, 808, 809, 828, 829, 818), (812, 830, 831, 819, 813, 808), (813, 826, 827, 817, 807, 808), (659, 658, 825, 816), (652, 651, 820, 821), (666, 667, 831, 830), (712, 653, 814, 811), (721, 660, 826, 813), (653, 652, 821, 814), (667, 668, 819, 831), (656, 714, 809, 815), (660, 661, 827, 826), (722, 654, 822, 810), (716, 659, 816, 807), (661, 662, 817, 827), (654, 655, 823, 822), (662, 716, 807, 817), (714, 663, 828, 809), (655, 656, 815, 823), (665, 719, 812, 818), (663, 664, 829, 828), (834, 833, 835, 847, 848, 840), (835, 833, 836, 839, 846, 845), (833, 832, 841, 850, 849, 836), (837, 833, 834, 853, 854, 843), (837, 855, 856, 844, 838, 833), (838, 851, 852, 842, 832, 833), (686, 745, 838, 844), (682, 683, 843, 854), (676, 675, 849, 850), (669, 746, 835, 845), (743, 684, 855, 837), (677, 676, 850, 841), (670, 669, 845, 846), (684, 685, 856, 855), (736, 671, 839, 836), (745, 678, 851, 838), (671, 670, 846, 839), (685, 686, 844, 856), (674, 738, 834, 840), (678, 679, 852, 851), (746, 672, 847, 835), (740, 677, 841, 832), (679, 680, 842, 852), (672, 673, 848, 847), (857, 858, 860, 865, 873, 872), (860, 858, 861, 866, 875, 874), (858, 859, 867, 877, 876, 861), (857, 878, 879, 868, 862, 858), (862, 864, 871, 870, 863, 858), (858, 863, 869, 881, 880, 859), (767, 766, 871, 864), (782, 781, 881, 869), (786, 770, 865, 860), (775, 774, 876, 877), (768, 796, 857, 872), (788, 773, 866, 861), (776, 775, 877, 867), (769, 768, 872, 873), (790, 776, 867, 859), (796, 777, 878, 857), (770, 769, 873, 865), (779, 784, 862, 868), (777, 778, 879, 878), (771, 786, 860, 874), (793, 782, 869, 863), (778, 779, 868, 879), (772, 771, 874, 875), (765, 793, 863, 870)])
me_icosphere_000.polygons.foreach_set('use_smooth', [True] * 1466)
me_icosphere_000.materials.append(mat_bowlingball_001)
me_icosphere_000.use_remesh_preserve_volume = False
me_icosphere_000.use_remesh_preserve_attributes = False
me_icosphere_000.use_mirror_vertex_groups = False
me_icosphere_000.update()

# ---- objects
ob_plane = bpy.data.objects.new('Plane', me_plane)
ob_lamp = bpy.data.objects.new('Lamp', light_lamp)
ob_camera = bpy.data.objects.new('Camera', cam_camera)
ob_pin = bpy.data.objects.new('Pin', me_cubeziercurve_000)
ob_ball = bpy.data.objects.new('Ball', me_icosphere_000)

# ---- transforms, parenting, visibility, modifiers, constraints
ob_plane.location = (0.0, 0.0, 0.0)
ob_plane.lineart.crease_threshold = 0.0
ob_lamp.location = (4.076, 1.005, 5.904)
ob_lamp.rotation_euler = (0.6503, 0.05522, 1.866)
ob_lamp.lock_rotations_4d = False
ob_lamp.empty_display_type = 'ARROWS'
ob_lamp.color = (0.0, 0.0, 0.0, 0.0)
ob_lamp.lineart.crease_threshold = 0.0
ob_camera.location = (7.481, -6.508, 5.344)
ob_camera.rotation_euler = (1.109, 0.0, 0.8149)
ob_camera.lock_rotations_4d = False
ob_camera.empty_display_type = 'ARROWS'
ob_camera.color = (0.0, 0.0, 0.0, 0.0)
ob_camera.display_type = 'WIRE'
ob_camera.lineart.crease_threshold = 0.0
ob_pin.location = (-0.7188, -2.98e-08, 1.676)
ob_pin.rotation_euler = (1.571, -0.0, -0.0)
ob_pin.lineart.crease_threshold = 0.0
ob_ball.location = (3.847, -0.7087, 1.111)
ob_ball.scale = (1.04, 1.04, 1.04)
ob_ball.lineart.crease_threshold = 0.0

# ---- collection membership
col_collection_1.objects.link(ob_plane)
col_collection_1.objects.link(ob_lamp)
col_collection_1.objects.link(ob_camera)
col_collection_1.objects.link(ob_pin)
col_collection_1.objects.link(ob_ball)

# ---- scene / render settings (as saved in the file)
scene.camera = ob_camera
scene.frame_start = 1; scene.frame_end = 250; scene.frame_set(1)
scene.render.engine = 'BLENDER_EEVEE_NEXT'
scene.render.resolution_percentage = 50
scene.render.dither_intensity = 0.0
scene.cycles.use_denoising = False
scene.cycles.samples = 128
scene.cycles.sampling_pattern = 'TABULATED_SOBOL'
scene.cycles.use_adaptive_sampling = False
scene.cycles.use_light_tree = False
scene.cycles.blur_glossy = 0.0
scene.cycles.sample_clamp_indirect = 0.0
scene.view_settings.view_transform = 'Standard'
bpy.context.view_layer.update()
